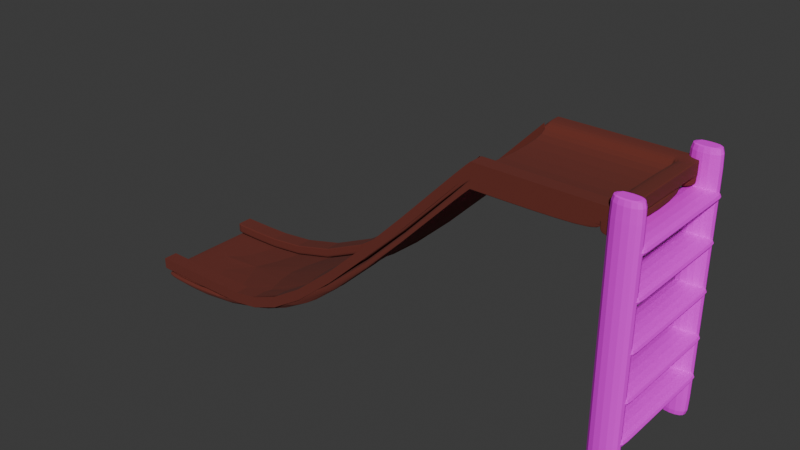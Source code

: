 # Source: Slide.blend  (saved by Blender 4.1.24; exported with 4.5.12 LTS)
import bpy
from mathutils import Matrix  # noqa: F401  (used for matrix-valued properties, if any)

bpy.ops.wm.read_factory_settings(use_empty=True)
scene = bpy.context.scene
scene.name = 'Scene'

# ---- collections
col_collection = bpy.data.collections.new('Collection'); scene.collection.children.link(col_collection)

# ---- images (referenced by path relative to the original .blend; pixels are not part of the script)
import os
ASSET_DIR = os.environ.get("B2B_ASSET_DIR", "")  # directory of the original .blend (textures are referenced by path, not embedded)
HERE = os.path.dirname(os.path.abspath(__file__))  # packed textures are extracted next to this script under _unpacked/

def load_image(name, relpath, width, height, colorspace="sRGB"):
    """Load a texture the original file referenced (path relative to the .blend, or extracted next to this script)."""
    p = next((c for c in (os.path.join(HERE, relpath), os.path.join(ASSET_DIR, relpath)) if relpath and os.path.exists(c)), "")
    if p:
        img = bpy.data.images.load(p, check_existing=True)
        img.name = name
    else:  # same state as the original file: an image datablock whose file is absent (Cycles renders it pink)
        img = bpy.data.images.new(name, width, height)
        img.source = "FILE"
        img.filepath = "//" + (relpath or name)
    img.colorspace_settings.name = colorspace
    return img
img_woodfine0085_2_350_jpg = load_image('WoodFine0085_2_350.jpg', 'WoodFine0085_2_350.jpg', 1024, 1024, 'sRGB')

# ---- materials (node trees are filled in below, after node groups)
mat_material_002 = bpy.data.materials.new('Material.002')
mat_material_002.use_transparent_shadow = False
mat_material_001 = bpy.data.materials.new('Material.001')
mat_material_001.use_transparent_shadow = False

# ---- material node trees
mat_material_002.use_nodes = True; mat_material_002.node_tree.nodes.clear()
_N = mat_material_002.node_tree.nodes; _L = mat_material_002.node_tree.links
n0 = _N.new('ShaderNodeBsdfPrincipled'); n0.name = 'Principled BSDF'; n0.location = (10, 300)
n1 = _N.new('ShaderNodeOutputMaterial'); n1.name = 'Material Output'; n1.location = (300, 300)
n2 = _N.new('ShaderNodeTexImage'); n2.name = 'Image Texture'; n2.location = (-280, 280)
n2.image = img_woodfine0085_2_350_jpg
_L.new(n0.outputs[0], n1.inputs[0])
_L.new(n2.outputs[0], n0.inputs[0])
n1.is_active_output = True
mat_material_001.use_nodes = True; mat_material_001.node_tree.nodes.clear()
_N = mat_material_001.node_tree.nodes; _L = mat_material_001.node_tree.links
n0 = _N.new('ShaderNodeBsdfPrincipled'); n0.name = 'Principled BSDF'; n0.location = (10, 300)
n0.inputs[0].default_value = (0.1435, 0.02437, 0.01509, 1.0)
n0.inputs[2].default_value = 1.0
n1 = _N.new('ShaderNodeOutputMaterial'); n1.name = 'Material Output'; n1.location = (300, 300)
_L.new(n0.outputs[0], n1.inputs[0])
n1.is_active_output = True

# ---- world
world_world = bpy.data.worlds.new('World'); scene.world = world_world
world_world.use_nodes = True; world_world.node_tree.nodes.clear()
_N = world_world.node_tree.nodes; _L = world_world.node_tree.links
n0 = _N.new('ShaderNodeOutputWorld'); n0.name = 'World Output'; n0.location = (300, 300)
n1 = _N.new('ShaderNodeBackground'); n1.name = 'Background'; n1.location = (10, 300)
n1.inputs[0].default_value = (0.05088, 0.05088, 0.05088, 1.0)
_L.new(n1.outputs[0], n0.inputs[0])
n0.is_active_output = True
world_world.color = (0.05088, 0.05088, 0.05088)
world_world.use_sun_shadow = False
world_world.sun_shadow_jitter_overblur = 0.0

# ---- meshes
me_cube_001 = bpy.data.meshes.new('Cube.001')
me_cube_001.from_pydata([(-1.0, -1.0, -1.0), (-1.0, -1.0, 1.0), (-1.0, 1.0, -1.0), (-1.0, 1.0, 1.0), (1.0, -1.0, -1.0), (1.0, -1.0, 1.0), (1.0, 1.0, -1.0), (1.0, 1.0, 1.0), (-1.0, 1.0, -1.0), (-1.0, 1.0, 1.0), (-1.0, -1.0, -1.0), (-1.0, -1.0, 1.0), (1.0, 1.0, 1.0), (1.0, -1.0, -1.0), (1.0, 1.0, -1.0), (1.0, -1.0, 1.0)], [], [(0, 1, 3, 2), (14, 12, 7, 6), (6, 7, 5, 4), (10, 11, 1, 0), (14, 6, 4, 13), (9, 3, 1, 11), (12, 9, 11, 15), (2, 8, 10, 0), (13, 15, 11, 10), (2, 3, 9, 8), (4, 5, 15, 13), (7, 12, 15, 5), (8, 14, 13, 10), (8, 9, 12, 14)])
_uv = me_cube_001.uv_layers.new(name='UVMap')
_uv.uv.foreach_set('vector', [0.375, 0.0, 0.625, 0.0, 0.625, 0.25, 0.375, 0.25, 0.375, 0.5, 0.625, 0.5, 0.625, 0.5, 0.375, 0.5, 0.375, 0.5, 0.625, 0.5, 0.625, 0.75, 0.375, 0.75, 0.375, 1.0, 0.625, 1.0, 0.625, 1.0, 0.375, 1.0, 0.375, 0.5, 0.375, 0.5, 0.375, 0.75, 0.375, 0.75, 0.875, 0.5, 0.875, 0.5, 0.875, 0.75, 0.875, 0.75, 0.625, 0.5, 0.875, 0.5, 0.875, 0.75, 0.625, 0.75, 0.125, 0.5, 0.125, 0.5, 0.125, 0.75, 0.125, 0.75, 0.375, 0.75, 0.625, 0.75, 0.625, 1.0, 0.375, 1.0, 0.375, 0.25, 0.625, 0.25, 0.625, 0.25, 0.375, 0.25, 0.375, 0.75, 0.625, 0.75, 0.625, 0.75, 0.375, 0.75, 0.625, 0.5, 0.625, 0.5, 0.625, 0.75, 0.625, 0.75, 0.125, 0.5, 0.375, 0.5, 0.375, 0.75, 0.125, 0.75, 0.375, 0.25, 0.625, 0.25, 0.625, 0.5, 0.375, 0.5])
me_cube_001.materials.append(mat_material_002)
me_cube_001.update()
me_cube_004 = bpy.data.meshes.new('Cube.004')
me_cube_004.from_pydata([(-1.0, -1.0, -1.0), (-1.0, -1.0, 1.0), (-1.0, 1.0, -1.0), (-1.0, 1.0, 1.0), (1.0, -1.0, -1.0), (1.0, -1.0, 1.0), (1.0, 1.0, -1.0), (1.0, 1.0, 1.0), (-1.0, 1.0, -1.0), (-1.0, 1.0, 1.0), (-1.0, -1.0, -1.0), (-1.0, -1.0, 1.0), (1.0, 1.0, 1.0), (1.0, -1.0, -1.0), (1.0, 1.0, -1.0), (1.0, -1.0, 1.0)], [], [(0, 1, 3, 2), (14, 12, 7, 6), (6, 7, 5, 4), (10, 11, 1, 0), (14, 6, 4, 13), (9, 3, 1, 11), (12, 9, 11, 15), (2, 8, 10, 0), (13, 15, 11, 10), (2, 3, 9, 8), (4, 5, 15, 13), (7, 12, 15, 5), (8, 14, 13, 10), (8, 9, 12, 14)])
_uv = me_cube_004.uv_layers.new(name='UVMap')
_uv.uv.foreach_set('vector', [0.375, 0.0, 0.625, 0.0, 0.625, 0.25, 0.375, 0.25, 0.375, 0.5, 0.625, 0.5, 0.625, 0.5, 0.375, 0.5, 0.375, 0.5, 0.625, 0.5, 0.625, 0.75, 0.375, 0.75, 0.375, 1.0, 0.625, 1.0, 0.625, 1.0, 0.375, 1.0, 0.375, 0.5, 0.375, 0.5, 0.375, 0.75, 0.375, 0.75, 0.875, 0.5, 0.875, 0.5, 0.875, 0.75, 0.875, 0.75, 0.625, 0.5, 0.875, 0.5, 0.875, 0.75, 0.625, 0.75, 0.125, 0.5, 0.125, 0.5, 0.125, 0.75, 0.125, 0.75, 0.375, 0.75, 0.625, 0.75, 0.625, 1.0, 0.375, 1.0, 0.375, 0.25, 0.625, 0.25, 0.625, 0.25, 0.375, 0.25, 0.375, 0.75, 0.625, 0.75, 0.625, 0.75, 0.375, 0.75, 0.625, 0.5, 0.625, 0.5, 0.625, 0.75, 0.625, 0.75, 0.125, 0.5, 0.375, 0.5, 0.375, 0.75, 0.125, 0.75, 0.375, 0.25, 0.625, 0.25, 0.625, 0.5, 0.375, 0.5])
me_cube_004.materials.append(mat_material_002)
me_cube_004.update()
me_cube_005 = bpy.data.meshes.new('Cube.005')
me_cube_005.from_pydata([(-1.0, -1.0, -1.0), (-1.0, -1.0, 1.0), (-1.0, 1.0, -1.0), (-1.0, 1.0, 1.0), (1.0, -1.0, -1.0), (1.0, -1.0, 1.0), (1.0, 1.0, -1.0), (1.0, 1.0, 1.0), (-1.0, -1.0, -1.0), (-1.0, -1.0, 1.0), (1.0, -1.0, -1.0), (1.0, -1.0, 1.0), (-1.0, 1.0, 1.0), (1.0, 1.0, -1.0), (-1.0, 1.0, -1.0), (1.0, 1.0, 1.0)], [], [(14, 12, 3, 2), (2, 3, 7, 6), (10, 11, 5, 4), (4, 5, 1, 0), (8, 10, 4, 0), (11, 9, 1, 5), (15, 12, 9, 11), (14, 13, 10, 8), (13, 15, 11, 10), (0, 1, 9, 8), (6, 7, 15, 13), (2, 6, 13, 14), (7, 3, 12, 15), (8, 9, 12, 14)])
_uv = me_cube_005.uv_layers.new(name='UVMap')
_uv.uv.foreach_set('vector', [0.375, 0.25, 0.625, 0.25, 0.625, 0.25, 0.375, 0.25, 0.375, 0.25, 0.625, 0.25, 0.625, 0.5, 0.375, 0.5, 0.375, 0.75, 0.625, 0.75, 0.625, 0.75, 0.375, 0.75, 0.375, 0.75, 0.625, 0.75, 0.625, 1.0, 0.375, 1.0, 0.125, 0.75, 0.375, 0.75, 0.375, 0.75, 0.125, 0.75, 0.625, 0.75, 0.875, 0.75, 0.875, 0.75, 0.625, 0.75, 0.625, 0.5, 0.875, 0.5, 0.875, 0.75, 0.625, 0.75, 0.125, 0.5, 0.375, 0.5, 0.375, 0.75, 0.125, 0.75, 0.375, 0.5, 0.625, 0.5, 0.625, 0.75, 0.375, 0.75, 0.375, 0.0, 0.625, 0.0, 0.625, 0.0, 0.375, 0.0, 0.375, 0.5, 0.625, 0.5, 0.625, 0.5, 0.375, 0.5, 0.125, 0.5, 0.375, 0.5, 0.375, 0.5, 0.125, 0.5, 0.625, 0.5, 0.875, 0.5, 0.875, 0.5, 0.625, 0.5, 0.375, 0.0, 0.625, 0.0, 0.625, 0.25, 0.375, 0.25])
me_cube_005.materials.append(mat_material_002)
me_cube_005.update()
me_cube_006 = bpy.data.meshes.new('Cube.006')
me_cube_006.from_pydata([(-1.0, -1.0, -1.0), (-1.0, -1.0, 1.0), (-1.0, 1.0, -1.0), (-1.0, 1.0, 1.0), (1.0, -1.0, -1.0), (1.0, -1.0, 1.0), (1.0, 1.0, -1.0), (1.0, 1.0, 1.0), (-1.0, -1.0, -1.0), (-1.0, -1.0, 1.0), (1.0, -1.0, -1.0), (1.0, -1.0, 1.0), (-1.0, 1.0, 1.0), (1.0, 1.0, -1.0), (-1.0, 1.0, -1.0), (1.0, 1.0, 1.0)], [], [(14, 12, 3, 2), (2, 3, 7, 6), (10, 11, 5, 4), (4, 5, 1, 0), (8, 10, 4, 0), (11, 9, 1, 5), (15, 12, 9, 11), (14, 13, 10, 8), (13, 15, 11, 10), (0, 1, 9, 8), (6, 7, 15, 13), (2, 6, 13, 14), (7, 3, 12, 15), (8, 9, 12, 14)])
_uv = me_cube_006.uv_layers.new(name='UVMap')
_uv.uv.foreach_set('vector', [0.375, 0.25, 0.625, 0.25, 0.625, 0.25, 0.375, 0.25, 0.375, 0.25, 0.625, 0.25, 0.625, 0.5, 0.375, 0.5, 0.375, 0.75, 0.625, 0.75, 0.625, 0.75, 0.375, 0.75, 0.375, 0.75, 0.625, 0.75, 0.625, 1.0, 0.375, 1.0, 0.125, 0.75, 0.375, 0.75, 0.375, 0.75, 0.125, 0.75, 0.625, 0.75, 0.875, 0.75, 0.875, 0.75, 0.625, 0.75, 0.625, 0.5, 0.875, 0.5, 0.875, 0.75, 0.625, 0.75, 0.125, 0.5, 0.375, 0.5, 0.375, 0.75, 0.125, 0.75, 0.375, 0.5, 0.625, 0.5, 0.625, 0.75, 0.375, 0.75, 0.375, 0.0, 0.625, 0.0, 0.625, 0.0, 0.375, 0.0, 0.375, 0.5, 0.625, 0.5, 0.625, 0.5, 0.375, 0.5, 0.125, 0.5, 0.375, 0.5, 0.375, 0.5, 0.125, 0.5, 0.625, 0.5, 0.875, 0.5, 0.875, 0.5, 0.625, 0.5, 0.375, 0.0, 0.625, 0.0, 0.625, 0.25, 0.375, 0.25])
me_cube_006.materials.append(mat_material_002)
me_cube_006.update()
me_cube_007 = bpy.data.meshes.new('Cube.007')
me_cube_007.from_pydata([(-1.0, -1.0, -1.0), (-1.0, -1.0, 1.0), (-1.0, 1.0, -1.0), (-1.0, 1.0, 1.0), (1.0, -1.0, -1.0), (1.0, -1.0, 1.0), (1.0, 1.0, -1.0), (1.0, 1.0, 1.0), (-1.0, 1.0, -1.0), (-1.0, 1.0, 1.0), (1.0, 1.0, -1.0), (1.0, 1.0, 1.0), (-1.0, -1.0, -1.0), (1.0, -1.0, 1.0), (-1.0, -1.0, 1.0), (1.0, -1.0, -1.0)], [], [(8, 9, 3, 2), (2, 3, 7, 6), (15, 13, 5, 4), (4, 5, 1, 0), (12, 15, 4, 0), (13, 14, 1, 5), (7, 3, 9, 11), (2, 6, 10, 8), (6, 7, 11, 10), (12, 14, 9, 8), (0, 1, 14, 12), (11, 9, 14, 13), (8, 10, 15, 12), (10, 11, 13, 15)])
_uv = me_cube_007.uv_layers.new(name='UVMap')
_uv.uv.foreach_set('vector', [0.375, 0.25, 0.625, 0.25, 0.625, 0.25, 0.375, 0.25, 0.375, 0.25, 0.625, 0.25, 0.625, 0.5, 0.375, 0.5, 0.375, 0.75, 0.625, 0.75, 0.625, 0.75, 0.375, 0.75, 0.375, 0.75, 0.625, 0.75, 0.625, 1.0, 0.375, 1.0, 0.125, 0.75, 0.375, 0.75, 0.375, 0.75, 0.125, 0.75, 0.625, 0.75, 0.875, 0.75, 0.875, 0.75, 0.625, 0.75, 0.625, 0.5, 0.875, 0.5, 0.875, 0.5, 0.625, 0.5, 0.125, 0.5, 0.375, 0.5, 0.375, 0.5, 0.125, 0.5, 0.375, 0.5, 0.625, 0.5, 0.625, 0.5, 0.375, 0.5, 0.375, 0.0, 0.625, 0.0, 0.625, 0.25, 0.375, 0.25, 0.375, 0.0, 0.625, 0.0, 0.625, 0.0, 0.375, 0.0, 0.625, 0.5, 0.875, 0.5, 0.875, 0.75, 0.625, 0.75, 0.125, 0.5, 0.375, 0.5, 0.375, 0.75, 0.125, 0.75, 0.375, 0.5, 0.625, 0.5, 0.625, 0.75, 0.375, 0.75])
me_cube_007.materials.append(mat_material_002)
me_cube_007.update()
me_cube_008 = bpy.data.meshes.new('Cube.008')
me_cube_008.from_pydata([(-1.0, -1.0, -1.0), (-1.0, -1.0, 1.0), (-1.0, 1.0, -1.0), (-1.0, 1.0, 1.0), (1.0, -1.0, -1.0), (1.0, -1.0, 1.0), (1.0, 1.0, -1.0), (1.0, 1.0, 1.0), (-1.0, -1.0, -1.0), (-1.0, -1.0, 1.0), (1.0, -1.0, -1.0), (1.0, -1.0, 1.0), (-1.0, 1.0, 1.0), (1.0, 1.0, -1.0), (-1.0, 1.0, -1.0), (1.0, 1.0, 1.0)], [], [(14, 12, 3, 2), (2, 3, 7, 6), (10, 11, 5, 4), (4, 5, 1, 0), (8, 10, 4, 0), (11, 9, 1, 5), (15, 12, 9, 11), (14, 13, 10, 8), (13, 15, 11, 10), (0, 1, 9, 8), (6, 7, 15, 13), (2, 6, 13, 14), (7, 3, 12, 15), (8, 9, 12, 14)])
_uv = me_cube_008.uv_layers.new(name='UVMap')
_uv.uv.foreach_set('vector', [0.375, 0.25, 0.625, 0.25, 0.625, 0.25, 0.375, 0.25, 0.375, 0.25, 0.625, 0.25, 0.625, 0.5, 0.375, 0.5, 0.375, 0.75, 0.625, 0.75, 0.625, 0.75, 0.375, 0.75, 0.375, 0.75, 0.625, 0.75, 0.625, 1.0, 0.375, 1.0, 0.125, 0.75, 0.375, 0.75, 0.375, 0.75, 0.125, 0.75, 0.625, 0.75, 0.875, 0.75, 0.875, 0.75, 0.625, 0.75, 0.625, 0.5, 0.875, 0.5, 0.875, 0.75, 0.625, 0.75, 0.125, 0.5, 0.375, 0.5, 0.375, 0.75, 0.125, 0.75, 0.375, 0.5, 0.625, 0.5, 0.625, 0.75, 0.375, 0.75, 0.375, 0.0, 0.625, 0.0, 0.625, 0.0, 0.375, 0.0, 0.375, 0.5, 0.625, 0.5, 0.625, 0.5, 0.375, 0.5, 0.125, 0.5, 0.375, 0.5, 0.375, 0.5, 0.125, 0.5, 0.625, 0.5, 0.875, 0.5, 0.875, 0.5, 0.625, 0.5, 0.375, 0.0, 0.625, 0.0, 0.625, 0.25, 0.375, 0.25])
me_cube_008.materials.append(mat_material_002)
me_cube_008.update()
me_cube_009 = bpy.data.meshes.new('Cube.009')
me_cube_009.from_pydata([(-1.0, -1.0, -1.0), (-1.0, -1.0, 1.0), (-1.0, 1.0, -1.0), (-1.0, 1.0, 1.0), (1.0, -1.0, -1.0), (1.0, -1.0, 1.0), (1.0, 1.0, -1.0), (1.0, 1.0, 1.0), (-1.0, -1.0, -1.0), (-1.0, -1.0, 1.0), (1.0, -1.0, -1.0), (1.0, -1.0, 1.0), (-1.0, 1.0, 1.0), (1.0, 1.0, -1.0), (-1.0, 1.0, -1.0), (1.0, 1.0, 1.0), (-1.0, 0.0, -1.0), (1.0, 0.0, 1.0), (-1.0, 0.0, 1.0), (1.0, 0.0, -1.0)], [], [(14, 12, 3, 2), (2, 3, 7, 6), (10, 11, 5, 4), (4, 5, 1, 0), (8, 10, 4, 0), (11, 9, 1, 5), (17, 18, 9, 11), (16, 19, 10, 8), (19, 17, 11, 10), (0, 1, 9, 8), (6, 7, 15, 13), (2, 6, 13, 14), (7, 3, 12, 15), (16, 18, 12, 14), (8, 9, 18, 16), (13, 15, 17, 19), (14, 13, 19, 16), (15, 12, 18, 17)])
_uv = me_cube_009.uv_layers.new(name='UVMap')
_uv.uv.foreach_set('vector', [0.375, 0.25, 0.625, 0.25, 0.625, 0.25, 0.375, 0.25, 0.375, 0.25, 0.625, 0.25, 0.625, 0.5, 0.375, 0.5, 0.375, 0.75, 0.625, 0.75, 0.625, 0.75, 0.375, 0.75, 0.375, 0.75, 0.625, 0.75, 0.625, 1.0, 0.375, 1.0, 0.125, 0.75, 0.375, 0.75, 0.375, 0.75, 0.125, 0.75, 0.625, 0.75, 0.875, 0.75, 0.875, 0.75, 0.625, 0.75, 0.625, 0.625, 0.875, 0.625, 0.875, 0.75, 0.625, 0.75, 0.125, 0.625, 0.375, 0.625, 0.375, 0.75, 0.125, 0.75, 0.375, 0.625, 0.625, 0.625, 0.625, 0.75, 0.375, 0.75, 0.375, 0.0, 0.625, 0.0, 0.625, 0.0, 0.375, 0.0, 0.375, 0.5, 0.625, 0.5, 0.625, 0.5, 0.375, 0.5, 0.125, 0.5, 0.375, 0.5, 0.375, 0.5, 0.125, 0.5, 0.625, 0.5, 0.875, 0.5, 0.875, 0.5, 0.625, 0.5, 0.375, 0.125, 0.625, 0.125, 0.625, 0.25, 0.375, 0.25, 0.375, 0.0, 0.625, 0.0, 0.625, 0.125, 0.375, 0.125, 0.375, 0.5, 0.625, 0.5, 0.625, 0.625, 0.375, 0.625, 0.125, 0.5, 0.375, 0.5, 0.375, 0.625, 0.125, 0.625, 0.625, 0.5, 0.875, 0.5, 0.875, 0.625, 0.625, 0.625])
me_cube_009.materials.append(mat_material_002)
me_cube_009.update()
me_cube_010 = bpy.data.meshes.new('Cube.010')
me_cube_010.from_pydata([(-1.0, -1.0, -1.0), (-1.0, -1.0, 1.0), (-1.0, 1.0, -1.0), (-1.0, 1.0, 1.0), (1.0, -1.0, -1.0), (1.0, -1.0, 1.0), (1.0, 1.0, -1.0), (1.0, 1.0, 1.0), (-1.0, 0.7081, -1.0), (-1.0, 0.7081, 1.0), (1.0, 0.7081, -1.0), (1.0, 0.7081, 1.0), (-1.0, -1.0, 0.7392), (-0.9286, 1.002, 0.7305), (1.0, 1.0, 0.7392), (1.0, -1.0, 0.7392), (1.0, 0.7081, 0.7392), (-1.0, 0.7081, 0.7392), (-1.0, -0.7588, -1.0), (1.0, -0.7588, 1.0), (-1.0, -0.7588, 1.0), (1.0, -0.7588, -1.0), (-1.0, -0.7588, 0.7392), (1.0, -0.7588, 0.7392), (-0.1176, 1.0, -1.0), (-0.1176, 1.0, 1.0), (-0.1176, -1.0, -1.0), (-0.1176, -1.0, 1.0), (-0.1176, 0.7081, 1.0), (-0.1176, 0.7081, -1.0), (-0.1176, -1.0, 0.7392), (-0.1176, 1.0, 0.7392), (-0.1176, -0.7588, 1.0), (-0.1176, -0.7588, -1.0), (-1.634, -0.7588, -1.0), (-1.634, -1.0, -1.0), (-1.562, 1.002, 0.7305), (-1.634, 1.0, -1.0), (-1.634, 0.7081, -1.0), (-1.634, 0.7081, 0.7392), (-1.634, -1.0, 0.7392), (-1.634, -0.7588, 0.7392), (-1.619, 0.7119, 0.9965), (-1.619, 1.004, 0.9965), (-1.547, 1.006, 0.727), (-1.619, 0.7119, 0.7357), (-1.631, -1.0, 0.7392), (-1.631, -1.0, 1.0), (-1.631, -0.7588, 1.0), (-1.631, -0.7588, 0.7392), (-1.0, -0.7588, 1.006), (-1.0, 0.7081, 1.006), (-1.634, -0.7588, 1.006), (-1.634, 0.7081, 1.006), (-0.9286, 1.002, 0.7305), (1.0, 1.0, 0.7392), (1.0, -1.0, 0.7392), (1.0, 0.7081, 0.7392), (-1.0, 0.7081, 0.7392), (-1.0, -1.0, 0.7392), (1.0, -0.7588, 0.7392), (-1.0, -0.7588, 0.7392), (-0.1176, 1.0, 0.7392), (-0.1176, -1.0, 0.7392), (-1.562, 1.002, 0.7305), (-1.634, 0.7081, 0.7392), (-1.634, -1.0, 0.7392), (-1.634, -0.7588, 0.7392), (-0.9986, 1.0, -0.9653), (1.0, 1.0, -0.9651), (1.0, -1.0, -0.9651), (1.0, 0.7081, -0.9651), (-1.0, 0.7081, -0.9651), (1.0, -0.7588, -0.9651), (-1.0, -0.7588, -0.9651), (-0.1176, 1.0, -0.9651), (-0.1176, -1.0, -0.9651), (-1.632, 1.0, -0.9653), (-38.46, -0.9949, -4.207), (-38.46, -0.7537, -4.207), (-1.0, -1.0, -0.9651), (-1.634, -1.0, -0.9651), (-1.0, 0.6854, 1.0), (1.0, 0.6854, 1.0), (1.0, 0.6854, 0.7392), (-0.1176, 0.6854, 1.0), (1.0, -0.7333, 1.0), (1.0, -0.7333, 0.7392), (-0.1176, -0.7333, 1.0), (-1.0, -0.7333, 1.0), (-1.0, -1.0, 0.7392), (-1.634, -1.0, 0.7392), (-0.9286, 1.002, 0.7305), (1.0, 1.0, 0.7392), (1.0, -1.0, 0.7392), (1.0, 0.7081, 0.7392), (-1.0, 0.7081, 0.7392), (1.0, -0.7588, 0.7392), (-1.0, -0.7588, 0.7392), (-0.1176, 1.0, 0.7392), (-0.1176, -1.0, 0.7392), (-1.562, 1.002, 0.7305), (-1.634, 0.7081, 0.7392), (-1.634, -0.7588, 0.7392), (-1.0, 1.0, -1.0), (-1.0, -1.0, 1.0), (-1.0, 0.7081, -1.0), (-1.0, -1.0, 0.7392), (-1.0, -0.7588, -1.0), (-1.0, 1.0, 1.0), (-1.0, -1.0, -1.0), (-1.0, 0.7081, 1.0), (-0.9286, 1.002, 0.7305), (-1.0, -0.7588, 1.0), (-0.9286, 1.002, 0.7305), (-1.0, -1.0, 0.7392), (-1.0, -1.0, -0.9651), (-0.9986, 1.0, -0.9653), (-1.0, 0.6854, 1.0), (-1.0, -0.7333, 1.0), (-1.0, -1.0, 0.7392), (-0.9286, 1.002, 0.7305), (-1.562, 1.002, 0.7305), (-1.634, 0.7081, 0.7392), (-1.634, -1.0, 0.7392), (-1.634, -1.0, -1.0), (-1.634, -0.7588, 0.7392), (-1.634, 1.0, -1.0), (-1.634, 0.7081, -1.0), (-1.634, -0.7588, -1.0), (-1.634, 0.7081, 1.006), (-1.634, -0.7588, 1.006), (-1.562, 1.002, 0.7305), (-1.634, -1.0, 0.7392), (-1.634, -1.0, -0.9651), (-1.632, 1.0, -0.9653), (-1.562, 1.002, 0.7305), (-1.634, -1.0, 0.7392), (-2.919, -0.7584, -1.0), (-2.919, -0.9997, -1.0), (-2.917, 1.0, -0.9654), (-2.919, 1.0, -1.0), (-2.919, 0.7085, -1.0), (-2.919, 0.7085, -0.9652), (-2.919, -0.7584, 0.739), (-2.919, 0.7085, 0.739), (-2.919, -0.7584, -0.9652), (-2.904, 0.7122, 0.9964), (-2.904, 1.004, 0.9964), (-2.832, 1.006, 0.7269), (-2.904, 0.7122, 0.7356), (-2.915, -0.9997, 0.739), (-2.915, -0.9997, 0.9999), (-2.915, -0.7584, 0.9999), (-2.915, -0.7584, 0.739), (-2.919, -0.7584, 1.006), (-2.919, 0.7085, 1.006), (-2.847, 1.002, 0.7303), (-2.919, 0.7085, 0.739), (-2.919, -0.7584, 0.739), (-2.919, -0.9997, -0.9652), (-2.919, -0.9997, 0.739), (-36.46, 0.7132, -4.207), (-36.46, 1.005, -4.207), (-37.58, -0.9949, -4.207), (-36.46, -0.9949, -4.207), (-38.46, 1.005, -4.207), (-38.46, 0.7132, -4.207), (-36.46, -0.7537, -4.207), (-37.58, 1.005, -4.207), (-38.46, -0.9949, -4.207), (-37.58, 0.7132, -4.207), (-37.58, -0.7537, -4.207), (-39.09, -0.7537, -4.207), (-39.09, -0.9949, -4.207), (-39.09, 1.005, -4.207), (-39.09, 0.7132, -4.207), (-40.38, 1.005, -4.207), (-39.09, -0.9949, -4.207), (-40.38, 0.7135, -4.207), (-40.38, -0.7534, -4.207), (-40.38, -0.9946, -4.207), (-38.46, 1.005, -4.207), (-38.46, 0.7132, -4.207), (-38.46, -0.7537, -4.207), (-39.09, 1.005, -4.207), (-39.09, 0.7132, -4.207), (-39.09, -0.7537, -4.207), (-38.45, -0.7537, -6.875), (-38.45, -0.9949, -6.875), (-36.45, 0.7132, -6.875), (-36.45, 1.005, -6.875), (-37.57, -0.9949, -6.875), (-36.45, -0.9949, -6.875), (-38.45, 1.005, -6.875), (-38.45, 0.7132, -6.875), (-36.45, -0.7537, -6.875), (-37.57, 1.005, -6.875), (-38.45, -0.9949, -6.875), (-37.57, 0.7132, -6.875), (-37.57, -0.7537, -6.875), (-39.09, -0.7537, -6.875), (-39.09, -0.9949, -6.875), (-39.09, 1.005, -6.875), (-39.09, 0.7132, -6.875), (-40.37, 1.005, -6.875), (-39.09, -0.9949, -6.875), (-40.37, 0.7135, -6.875), (-40.37, -0.7534, -6.875), (-40.37, -0.9946, -6.875), (-38.45, 1.005, -6.875), (-38.45, 0.7132, -6.875), (-38.45, -0.7537, -6.875), (-39.09, 1.005, -6.875), (-39.09, 0.7132, -6.875), (-39.09, -0.7537, -6.875), (-37.57, -0.9949, -5.541), (-36.46, -0.9949, -5.541), (-36.46, -0.7537, -5.541), (-38.46, -0.9949, -5.541), (-37.57, -0.7537, -5.541), (-38.46, -0.7537, -5.541), (-38.45, -0.8743, -6.875), (-38.45, 0.8591, -6.875), (-38.45, -0.02025, -6.875), (-39.09, -0.8743, -6.875), (-39.09, 0.8591, -6.875), (-39.09, -0.02025, -6.875), (-39.73, 1.005, -6.875), (-38.77, -0.9949, -6.875), (-39.73, 0.7134, -6.875), (-39.73, -0.7535, -6.875), (-39.73, -0.9948, -6.875), (-38.77, 1.005, -6.875), (-38.77, 0.7132, -6.875), (-38.77, -0.7537, -6.875), (-39.09, -0.02025, -6.875), (-39.09, -0.8743, -6.875), (-39.09, 0.8591, -6.875), (-40.37, -0.874, -6.875), (-40.37, 0.8595, -6.875), (-40.37, -0.01991, -6.875), (-39.73, -0.02008, -6.875), (-38.77, 0.8591, -6.875), (-38.77, -0.8743, -6.875), (-39.73, -0.8742, -6.875), (-39.73, 0.8593, -6.875), (-38.77, -0.02025, -6.875), (-0.9986, 1.0, -0.9653), (1.0, 1.0, -0.9651), (1.0, -1.0, -0.9651), (1.0, 0.7081, -0.9651), (-1.0, 0.7081, -0.9651), (1.0, -0.7588, -0.9651), (-1.0, -0.7588, -0.9651), (-0.1176, 1.0, -0.9651), (-0.1176, -1.0, -0.9651), (-1.632, 1.0, -0.9653), (-1.0, -1.0, -0.9651), (-1.634, -1.0, -0.9651), (-0.9986, 1.0, -0.9653), (-1.0, -1.0, -0.9651), (-1.634, -1.0, -0.9651), (-1.632, 1.0, -0.9653), (-2.917, 1.0, -0.9654), (-2.919, 0.7085, -0.9652), (-2.919, -0.7584, -0.9652), (-2.919, -0.9997, -0.9652), (-1.0, -1.0, -0.9651), (-1.634, -1.0, -0.9651), (-1.632, 1.0, -0.9653), (-2.919, -0.9997, -0.9652), (-0.9986, 1.0, -0.9653), (1.0, 1.0, -0.9651), (1.0, -1.0, -0.9651), (1.0, 0.7081, -0.9651), (-1.0, 0.7081, -0.9651), (1.0, -0.7588, -0.9651), (-1.0, -0.7588, -0.9651), (-0.1176, 1.0, -0.9651), (-0.1176, -1.0, -0.9651), (-1.632, 1.0, -0.9653), (-0.9986, 1.0, -0.9653), (-1.0, -1.0, -0.9651), (-1.634, -1.0, -0.9651), (-2.917, 1.0, -0.9654), (-2.919, 0.7085, -0.9652), (-2.919, -0.7584, -0.9652), (-1.0, -1.0, -1.0), (1.0, -1.0, 1.0), (1.0, -1.0, 0.7392), (-1.0, -1.0, 1.0), (1.0, -1.0, -1.0), (-1.0, -1.0, 0.7392), (-0.1176, -1.0, 1.0), (-1.634, -1.0, 0.7392), (-1.631, -1.0, 1.0), (-1.631, -1.0, 0.7392), (-1.634, -1.0, 0.7392), (1.0, -1.0, 0.7392), (1.0, -1.0, -0.9651), (1.0, -1.0, 0.7392), (-1.634, -1.0, 0.7392), (-1.0, -1.0, -1.0), (-1.0, -1.0, 1.0), (-1.634, -1.0, 0.7392), (-2.919, -0.9997, -1.0), (-2.915, -0.9997, 0.9999), (-2.915, -0.9997, 0.739), (-2.919, -0.9997, -0.9652), (-2.919, -0.9997, 0.739), (-38.46, -0.9949, -4.207), (-36.46, -0.9949, -4.207), (-38.46, -0.9949, -4.207), (-40.38, -0.9946, -4.207), (-36.45, -0.9949, -6.875), (-37.57, -0.9949, -6.875), (-38.45, -0.9949, -6.875), (-38.46, -0.9949, -5.541), (-36.46, -0.9949, -5.541), (-2.919, -0.9997, -0.9652), (1.0, -1.0, -0.9651), (-2.919, -0.9997, -0.9652), (1.0, -1.0, -0.9651), (-1.0, -0.7588, 1.0), (1.0, -0.7588, -1.0), (-1.0, -0.7588, 0.7392), (-1.634, -0.7588, 0.7392), (-1.631, -0.7588, 1.0), (-1.631, -0.7588, 0.7392), (-1.634, -0.7588, 0.7392), (-1.634, -0.7588, 0.7392), (-2.915, -0.7584, 0.9999), (-2.915, -0.7584, 0.739), (-2.919, -0.7584, -0.9652), (-2.919, -0.7584, 0.739), (-36.46, -0.7537, -4.207), (-36.45, -0.7537, -6.875), (-36.46, -0.7537, -5.541), (-2.919, -0.7584, -0.9652), (-2.919, -0.7584, -0.9652), (-1.0, -0.7588, -1.0), (1.0, -0.7588, 1.0), (1.0, -0.7588, 0.7392), (-0.1176, -0.7588, 1.0), (1.0, -0.7588, 0.7392), (1.0, -0.7588, -0.9651), (1.0, -0.7588, 0.7392), (-1.0, -0.7588, -1.0), (-1.0, -0.7588, 1.0), (-1.634, -0.7588, 0.7392), (-2.919, -0.7584, -1.0), (-38.46, -0.7537, -4.207), (-38.46, -0.7537, -4.207), (-40.38, -0.7534, -4.207), (-37.57, -0.7537, -6.875), (-38.45, -0.7537, -6.875), (-38.46, -0.7537, -5.541), (1.0, -0.7588, -0.9651), (1.0, -0.7588, -0.9651), (1.0, 1.0, 1.0), (1.0, -1.0, -1.0), (1.0, 0.7081, 1.0), (1.0, 1.0, 0.7392), (1.0, -0.7588, 1.0), (1.0, 1.0, -1.0), (1.0, -1.0, 1.0), (1.0, 0.7081, -1.0), (1.0, -1.0, 0.7392), (1.0, -0.7588, -1.0), (1.0, -1.0, 0.7392), (1.0, 1.0, 0.7392), (1.0, 1.0, -0.9651), (1.0, -1.0, -0.9651), (1.0, 0.6854, 1.0), (1.0, -0.7333, 1.0), (1.0, 1.0, 0.7392), (1.0, -1.0, 0.7392), (-36.46, -0.9949, -4.207), (-36.46, 1.005, -4.207), (-36.46, 0.7132, -4.207), (-36.46, -0.7537, -4.207), (-36.45, -0.9949, -6.875), (-36.45, 1.005, -6.875), (-36.45, 0.7132, -6.875), (-36.45, -0.7537, -6.875), (-36.46, -0.7537, -5.541), (-36.46, -0.9949, -5.541), (1.0, -1.0, -0.9651), (1.0, 1.0, -0.9651), (1.0, -1.0, -0.9651), (1.0, 1.0, -0.9651), (-36.45, -0.9949, -6.875), (1.0, -1.0, 1.0), (1.0, -0.7588, 1.0), (-36.45, -0.7537, -6.875), (-39.09, -0.9949, -5.541), (-37.57, -0.9949, -6.875), (-38.45, -0.9949, -6.875), (-37.57, -0.7537, -6.875), (-36.45, -0.9949, -6.875), (-36.45, -0.7537, -6.875), (-38.45, -0.7537, -6.875), (-38.45, -0.9949, -6.875), (-36.45, -0.9949, -6.875), (-36.45, -0.7537, -6.875), (-38.45, -0.7537, -6.875), (-36.45, -0.7537, -6.875), (-36.45, -0.9949, -6.875), (-1.0, 1.0, 1.0), (1.0, 1.0, -1.0), (-1.0, 1.0, -1.0), (1.0, 1.0, 1.0), (1.0, 1.0, 0.7392), (-0.9286, 1.002, 0.7305), (-0.1176, 1.0, 1.0), (-1.562, 1.002, 0.7305), (-1.619, 1.004, 0.9965), (-1.547, 1.006, 0.727), (-1.562, 1.002, 0.7305), (1.0, 1.0, 0.7392), (1.0, 1.0, -0.9651), (1.0, 1.0, 0.7392), (-1.562, 1.002, 0.7305), (-1.0, 1.0, -1.0), (-1.0, 1.0, 1.0), (-1.562, 1.002, 0.7305), (-2.919, 1.0, -1.0), (-2.904, 1.004, 0.9964), (-2.832, 1.006, 0.7269), (-2.917, 1.0, -0.9654), (-2.847, 1.002, 0.7303), (-36.46, 1.005, -4.207), (-38.46, 1.005, -4.207), (-38.46, 1.005, -4.207), (-40.38, 1.005, -4.207), (-36.45, 1.005, -6.875), (-37.57, 1.005, -6.875), (-38.45, 1.005, -6.875), (-2.917, 1.0, -0.9654), (1.0, 1.0, -0.9651), (-2.917, 1.0, -0.9654), (1.0, 1.0, -0.9651), (-36.45, 1.005, -6.875), (1.0, 1.0, 1.0), (-36.45, 0.7132, -6.875), (-36.45, 1.005, -6.875), (-37.57, 1.005, -6.875), (-38.45, 1.005, -6.875), (-38.45, 0.7132, -6.875), (-37.57, 0.7132, -6.875), (-36.45, 0.7132, -6.875), (-36.45, 1.005, -6.875), (-38.45, 1.005, -6.875), (-36.45, 1.005, -6.875)], [], [(409, 3, 43, 417), (363, 360, 7, 14), (290, 289, 5, 15), (107, 105, 1, 12), (427, 141, 177, 435), (304, 291, 1, 105), (425, 409, 9, 111), (424, 104, 182, 434), (413, 412, 11, 16), (22, 20, 89, 82, 9, 17), (350, 126, 41, 327), (420, 413, 16, 57), (115, 107, 12, 59), (299, 290, 15, 56), (371, 363, 14, 55), (133, 124, 40, 66), (17, 9, 11, 16), (426, 122, 36, 416), (20, 22, 49, 48), (119, 89, 20, 113), (72, 8, 10, 71), (87, 86, 19, 23), (67, 41, 39, 65), (375, 88, 32, 364), (114, 112, 31, 62), (370, 368, 30, 63), (410, 10, 162, 432), (444, 415, 28, 362), (393, 294, 27, 366), (38, 34, 173, 176), (368, 366, 27, 30), (112, 109, 25, 31), (16, 84, 87, 23, 22, 17), (61, 22, 23, 60), (419, 416, 36, 64), (330, 327, 41, 67), (135, 127, 37, 77), (127, 128, 38, 37), (22, 17, 51, 50), (129, 125, 35, 34), (61, 58, 17, 22), (53, 39, 145, 156), (414, 17, 45, 418), (17, 9, 42, 45), (3, 13, 44, 43), (46, 47, 152, 151), (293, 12, 46, 297), (12, 1, 47, 46), (324, 20, 48, 328), (131, 130, 53, 52), (126, 22, 50, 131), (123, 39, 53, 130), (423, 101, 157, 431), (348, 108, 184, 353), (98, 96, 58, 61), (122, 132, 64, 36), (331, 330, 67, 103), (423, 419, 64, 101), (98, 61, 60, 97), (377, 370, 63, 100), (121, 114, 62, 99), (103, 67, 65, 102), (17, 58, 57, 16), (137, 133, 66, 91), (376, 371, 55, 93), (301, 299, 56, 94), (120, 115, 59, 90), (422, 420, 57, 95), (410, 421, 71, 10), (110, 116, 80, 0), (292, 300, 70, 4), (365, 372, 69, 6), (125, 134, 81, 35), (417, 43, 148, 428), (104, 117, 75, 24), (361, 373, 76, 26), (18, 74, 73, 21), (41, 52, 155, 144), (104, 24, 169, 182), (18, 8, 72, 74), (263, 135, 77, 257), (252, 72, 71, 251), (362, 28, 85, 374), (16, 11, 83, 84), (111, 9, 82, 118), (374, 85, 88, 375), (84, 83, 86, 87), (118, 82, 89, 119), (58, 96, 95, 57), (132, 136, 101, 64), (442, 422, 95, 275), (283, 120, 90, 268), (323, 301, 94, 274), (391, 376, 93, 273), (284, 137, 91, 269), (269, 91, 161, 271), (282, 121, 99, 279), (390, 377, 100, 280), (278, 98, 97, 277), (351, 138, 180, 354), (35, 81, 160, 139), (278, 276, 96, 98), (272, 92, 121, 282), (280, 100, 120, 283), (85, 118, 119, 88), (28, 111, 118, 85), (2, 68, 117, 104), (26, 76, 116, 110), (100, 63, 115, 120), (92, 54, 114, 121), (13, 3, 109, 112), (288, 303, 110, 0), (411, 424, 106, 8), (54, 13, 112, 114), (88, 119, 113, 32), (63, 30, 107, 115), (415, 425, 111, 28), (294, 304, 105, 27), (30, 27, 105, 107), (268, 90, 137, 284), (54, 92, 136, 132), (248, 68, 135, 263), (0, 80, 134, 125), (90, 59, 133, 137), (13, 54, 132, 122), (34, 38, 128, 129), (17, 123, 130, 51), (41, 126, 131, 52), (50, 51, 130, 131), (26, 110, 170, 164), (127, 2, 166, 185), (68, 2, 127, 135), (414, 13, 122, 426), (59, 12, 124, 133), (326, 22, 126, 350), (429, 428, 148, 149), (333, 332, 153, 154), (145, 144, 155, 156), (138, 146, 143, 142), (427, 430, 140, 141), (351, 334, 146, 138), (287, 159, 158, 286), (441, 431, 157, 285), (340, 335, 159, 287), (43, 44, 149, 148), (331, 103, 159, 335), (328, 48, 153, 332), (257, 77, 140, 264), (39, 41, 144, 145), (45, 42, 147, 150), (52, 53, 156, 155), (297, 46, 151, 308), (418, 45, 150, 429), (48, 49, 154, 153), (8, 18, 79, 167), (103, 102, 158, 159), (77, 37, 141, 140), (78, 178, 206, 229, 189), (178, 187, 215, 237, 206), (408, 397, 192, 382), (177, 175, 203, 228, 205), (187, 186, 214, 236, 215), (454, 445, 190, 436), (176, 173, 201, 227, 204), (79, 352, 311, 78, 189, 222, 188), (175, 176, 204, 226, 203), (185, 166, 194, 233, 213), (29, 106, 183, 171), (292, 4, 165, 312), (367, 29, 171, 380), (141, 37, 175, 177), (129, 128, 186, 187), (108, 33, 172, 184), (361, 26, 164, 378), (138, 142, 179, 180), (411, 8, 167, 433), (35, 139, 181, 174), (369, 21, 168, 381), (0, 125, 178, 78), (288, 0, 78, 311), (125, 129, 187, 178), (34, 35, 174, 173), (128, 127, 185, 186), (37, 38, 176, 175), (365, 6, 163, 379), (392, 315, 193, 382), (443, 436, 190, 384), (438, 437, 199, 211), (317, 316, 192, 198), (247, 234, 195, 224), (246, 230, 207, 240), (245, 232, 209, 239), (244, 229, 206, 237), (243, 234, 214, 238), (242, 231, 208, 241), (166, 433, 167, 195, 223, 194), (186, 185, 213, 238, 214), (167, 79, 188, 224, 195), (181, 314, 354, 180, 208, 239, 209), (404, 400, 193, 315), (179, 435, 177, 205, 240, 207), (174, 181, 209, 232, 202, 396), (452, 446, 191, 383), (180, 179, 207, 241, 208), (448, 447, 197, 210), (397, 398, 198, 192), (450, 449, 211, 199), (451, 450, 199, 384), (402, 399, 200, 212), (407, 401, 196, 385), (406, 402, 212, 356), (173, 174, 396, 202, 225, 201), (453, 448, 210, 438), (353, 184, 221, 357), (381, 168, 218, 386), (184, 172, 220, 221), (164, 170, 219, 216), (312, 165, 217, 319), (378, 164, 216, 387), (230, 242, 241, 207), (204, 227, 242, 230), (227, 201, 231, 242), (233, 243, 238, 213), (194, 223, 243, 233), (223, 195, 234, 243), (235, 244, 237, 215), (188, 222, 244, 235), (222, 189, 229, 244), (231, 245, 239, 208), (201, 225, 245, 231), (225, 202, 232, 245), (228, 246, 240, 205), (203, 226, 246, 228), (226, 204, 230, 246), (235, 247, 224, 188), (215, 236, 247, 235), (236, 214, 234, 247), (281, 257, 264, 285), (334, 339, 266, 146), (430, 439, 264, 140), (146, 266, 265, 143), (272, 248, 263, 270), (80, 258, 262, 134), (76, 256, 261, 116), (68, 248, 260, 117), (74, 72, 252, 254), (74, 254, 253, 73), (373, 388, 256, 76), (117, 260, 255, 75), (81, 259, 267, 160), (134, 262, 259, 81), (372, 389, 249, 69), (300, 321, 250, 70), (116, 261, 258, 80), (421, 440, 251, 71), (276, 252, 251, 275), (270, 263, 257, 281), (136, 270, 281, 101), (96, 276, 275, 95), (92, 272, 270, 136), (101, 281, 285, 157), (339, 340, 287, 266), (439, 441, 285, 264), (266, 287, 286, 265), (258, 268, 284, 262), (256, 280, 283, 261), (248, 272, 282, 260), (254, 252, 276, 278), (254, 278, 277, 253), (388, 390, 280, 256), (260, 282, 279, 255), (259, 269, 271, 267), (262, 284, 269, 259), (389, 391, 273, 249), (321, 323, 274, 250), (261, 283, 268, 258), (440, 442, 275, 251), (358, 359, 323, 321), (267, 271, 322, 320), (346, 358, 321, 300), (160, 267, 320, 309), (336, 312, 319, 338), (170, 313, 318, 219), (398, 403, 317, 198), (405, 404, 315, 337), (356, 355, 316, 317), (395, 337, 315, 392), (341, 288, 311, 352), (325, 292, 312, 336), (329, 297, 308, 333), (47, 296, 307, 152), (91, 302, 310, 161), (271, 161, 310, 322), (139, 160, 309, 306), (151, 152, 307, 308), (12, 293, 305, 124), (344, 349, 304, 294), (341, 348, 303, 288), (139, 306, 314, 181), (359, 347, 301, 323), (325, 346, 300, 292), (347, 345, 299, 301), (91, 66, 298, 302), (110, 303, 313, 170), (1, 291, 296, 47), (326, 293, 297, 329), (66, 40, 295, 298), (394, 344, 294, 393), (345, 343, 290, 299), (124, 305, 295, 40), (349, 324, 291, 304), (343, 342, 289, 290), (23, 19, 342, 343), (113, 20, 324, 349), (60, 23, 343, 345), (364, 32, 344, 394), (22, 326, 329, 49), (97, 60, 345, 347), (21, 73, 346, 325), (277, 97, 347, 359), (18, 108, 348, 341), (32, 113, 349, 344), (49, 329, 333, 154), (21, 325, 336, 168), (18, 341, 352, 79), (385, 196, 337, 395), (212, 200, 355, 356), (401, 405, 337, 196), (168, 336, 338, 218), (73, 253, 358, 346), (253, 277, 359, 358), (320, 322, 340, 339), (309, 320, 339, 334), (313, 353, 357, 318), (403, 406, 356, 317), (296, 328, 332, 307), (302, 331, 335, 310), (322, 310, 335, 340), (306, 309, 334, 351), (308, 307, 332, 333), (293, 326, 350, 305), (306, 351, 354, 314), (302, 298, 330, 331), (303, 348, 353, 313), (291, 324, 328, 296), (298, 295, 327, 330), (305, 350, 327, 295), (200, 385, 395, 355), (19, 364, 394, 342), (342, 394, 393, 289), (355, 395, 392, 316), (255, 279, 391, 389), (250, 274, 390, 388), (75, 255, 389, 372), (70, 250, 388, 373), (165, 378, 387, 217), (172, 381, 386, 220), (399, 407, 385, 200), (445, 451, 384, 190), (447, 452, 383, 197), (437, 443, 384, 199), (316, 392, 382, 192), (24, 365, 379, 169), (33, 369, 381, 172), (4, 361, 378, 165), (10, 367, 380, 162), (400, 408, 382, 193), (274, 94, 377, 390), (279, 99, 376, 391), (83, 374, 375, 86), (11, 362, 374, 83), (4, 70, 373, 361), (24, 75, 372, 365), (99, 62, 371, 376), (94, 56, 370, 377), (15, 5, 366, 368), (289, 393, 366, 5), (412, 444, 362, 11), (56, 15, 368, 370), (86, 375, 364, 19), (62, 31, 363, 371), (31, 25, 360, 363), (217, 387, 408, 400), (220, 386, 407, 399), (318, 357, 406, 403), (218, 338, 405, 401), (338, 319, 404, 405), (219, 318, 403, 398), (357, 221, 402, 406), (386, 218, 401, 407), (221, 220, 399, 402), (216, 219, 398, 397), (319, 217, 400, 404), (387, 216, 397, 408), (7, 360, 444, 412), (197, 383, 443, 437), (249, 273, 442, 440), (265, 286, 441, 439), (69, 249, 440, 421), (143, 265, 439, 430), (449, 453, 438, 211), (210, 197, 437, 438), (383, 191, 436, 443), (2, 411, 433, 166), (446, 454, 436, 191), (44, 418, 429, 149), (286, 158, 431, 441), (142, 143, 430, 427), (150, 147, 428, 429), (17, 414, 426, 123), (25, 109, 425, 415), (2, 104, 424, 411), (273, 93, 422, 442), (42, 417, 428, 147), (6, 69, 421, 410), (93, 55, 420, 422), (102, 65, 419, 423), (102, 423, 431, 158), (13, 414, 418, 44), (65, 39, 416, 419), (360, 25, 415, 444), (6, 410, 432, 163), (123, 426, 416, 39), (55, 14, 413, 420), (14, 7, 412, 413), (106, 424, 434, 183), (109, 3, 409, 425), (142, 427, 435, 179), (9, 409, 417, 42), (163, 432, 454, 446), (183, 434, 453, 449), (169, 379, 452, 447), (162, 380, 451, 445), (434, 182, 448, 453), (380, 171, 450, 451), (171, 183, 449, 450), (182, 169, 447, 448), (379, 163, 446, 452), (432, 162, 445, 454)])
_uv = me_cube_010.uv_layers.new(name='UVMap')
_uv.uv.foreach_set('vector', [0.875, 0.5, 0.875, 0.5, 0.875, 0.5, 0.875, 0.5, 0.5924, 0.5, 0.625, 0.5, 0.625, 0.5, 0.5924, 0.5, 0.5924, 0.75, 0.625, 0.75, 0.625, 0.75, 0.5924, 0.75, 0.5924, 1.0, 0.625, 1.0, 0.625, 1.0, 0.5924, 1.0, 0.375, 0.25, 0.375, 0.25, 0.375, 0.25, 0.375, 0.25, 0.875, 0.75, 0.875, 0.75, 0.875, 0.75, 0.875, 0.75, 0.875, 0.5, 0.875, 0.5, 0.875, 0.5365, 0.875, 0.5365, 0.125, 0.5, 0.125, 0.5, 0.125, 0.5, 0.125, 0.5, 0.5924, 0.5, 0.625, 0.5, 0.625, 0.5365, 0.5924, 0.5365, 0.5924, 0.03016, 0.625, 0.03016, 0.625, 0.03334, 0.625, 0.2107, 0.625, 0.2135, 0.5924, 0.2135, 0.5924, 0.03016, 0.5924, 0.03016, 0.5924, 0.03016, 0.5924, 0.03016, 0.5924, 0.5, 0.5924, 0.5, 0.5924, 0.5365, 0.5924, 0.5365, 0.5924, 1.0, 0.5924, 1.0, 0.5924, 1.0, 0.5924, 1.0, 0.5924, 0.75, 0.5924, 0.75, 0.5924, 0.75, 0.5924, 0.75, 0.5924, 0.5, 0.5924, 0.5, 0.5924, 0.5, 0.5924, 0.5, 0.5924, 0.0, 0.5924, 0.0, 0.5924, 0.0, 0.5924, 0.0, 0.5924, 0.2135, 0.625, 0.2135, 0.625, 0.5365, 0.5924, 0.5365, 0.5924, 0.25, 0.5924, 0.25, 0.5924, 0.25, 0.5924, 0.25, 0.625, 0.03016, 0.5924, 0.03016, 0.5924, 0.03016, 0.625, 0.03016, 0.875, 0.7167, 0.875, 0.7167, 0.875, 0.7198, 0.875, 0.7198, 0.3794, 0.2135, 0.375, 0.2135, 0.375, 0.5365, 0.3794, 0.5365, 0.5924, 0.7167, 0.625, 0.7167, 0.625, 0.7198, 0.5924, 0.7198, 0.5924, 0.03016, 0.5924, 0.03016, 0.5924, 0.2135, 0.5924, 0.2135, 0.625, 0.7167, 0.7647, 0.7167, 0.7647, 0.7198, 0.625, 0.7198, 0.5924, 0.25, 0.5924, 0.25, 0.5924, 0.3603, 0.5924, 0.3603, 0.5924, 0.75, 0.5924, 0.75, 0.5924, 0.8897, 0.5924, 0.8897, 0.375, 0.5, 0.375, 0.5365, 0.375, 0.5365, 0.375, 0.5, 0.625, 0.5, 0.7647, 0.5, 0.7647, 0.5365, 0.625, 0.5365, 0.625, 0.75, 0.7647, 0.75, 0.7647, 0.75, 0.625, 0.75, 0.375, 0.2135, 0.375, 0.03016, 0.375, 0.03016, 0.375, 0.2135, 0.5924, 0.75, 0.625, 0.75, 0.625, 0.8897, 0.5924, 0.8897, 0.5924, 0.25, 0.625, 0.25, 0.625, 0.3603, 0.5924, 0.3603, 0.5924, 0.5365, 0.5924, 0.5393, 0.5924, 0.7167, 0.5924, 0.7198, 0.5924, 0.03016, 0.5924, 0.2135, 0.5924, 0.03016, 0.5924, 0.03016, 0.5924, 0.7198, 0.5924, 0.7198, 0.5924, 0.25, 0.5924, 0.25, 0.5924, 0.25, 0.5924, 0.25, 0.2962, 0.01508, 0.2962, 0.01508, 0.5924, 0.03016, 0.5924, 0.03016, 0.3794, 0.25, 0.375, 0.25, 0.375, 0.25, 0.3794, 0.25, 0.125, 0.5, 0.125, 0.5365, 0.125, 0.5365, 0.125, 0.5, 0.5924, 0.03016, 0.5924, 0.2135, 0.5924, 0.2135, 0.5924, 0.03016, 0.125, 0.7198, 0.125, 0.75, 0.125, 0.75, 0.125, 0.7198, 0.5924, 0.03016, 0.5924, 0.2135, 0.5924, 0.2135, 0.5924, 0.03016, 0.5924, 0.2135, 0.5924, 0.2135, 0.5924, 0.2135, 0.5924, 0.2135, 0.5924, 0.25, 0.5924, 0.2135, 0.5924, 0.2135, 0.5924, 0.25, 0.5924, 0.2135, 0.625, 0.2135, 0.625, 0.2135, 0.5924, 0.2135, 0.625, 0.25, 0.5924, 0.25, 0.5924, 0.25, 0.625, 0.25, 0.5924, 1.0, 0.625, 1.0, 0.625, 1.0, 0.5924, 1.0, 0.5924, -2.794e-09, 0.5924, 0.0, 0.5924, 0.0, 0.5924, 0.0, 0.5924, 1.0, 0.625, 1.0, 0.625, 1.0, 0.5924, 1.0, 0.875, 0.7198, 0.875, 0.7198, 0.875, 0.7198, 0.875, 0.7198, 0.5924, 0.03016, 0.5924, 0.2135, 0.5924, 0.2135, 0.5924, 0.03016, 0.5924, 0.03016, 0.5924, 0.03016, 0.5924, 0.03016, 0.5924, 0.03016, 0.5924, 0.2135, 0.5924, 0.2135, 0.5924, 0.2135, 0.5924, 0.2135, 0.5924, 0.25, 0.5924, 0.25, 0.5924, 0.25, 0.5924, 0.25, 0.125, 0.7198, 0.125, 0.7198, 0.125, 0.7198, 0.125, 0.7198, 0.5924, 0.03016, 0.5924, 0.2135, 0.5924, 0.2135, 0.5924, 0.03016, 0.5924, 0.25, 0.5924, 0.25, 0.5924, 0.25, 0.5924, 0.25, 0.5924, 0.03016, 0.5924, 0.03016, 0.5924, 0.03016, 0.5924, 0.03016, 0.5924, 0.25, 0.5924, 0.25, 0.5924, 0.25, 0.5924, 0.25, 0.5924, 0.03016, 0.5924, 0.03016, 0.5924, 0.7198, 0.5924, 0.7198, 0.5924, 0.75, 0.5924, 0.75, 0.5924, 0.8897, 0.5924, 0.8897, 0.5924, 0.25, 0.5924, 0.25, 0.5924, 0.3603, 0.5924, 0.3603, 0.5924, 0.03016, 0.5924, 0.03016, 0.5924, 0.2135, 0.5924, 0.2135, 0.5924, 0.2135, 0.5924, 0.2135, 0.5924, 0.5365, 0.5924, 0.5365, 0.5924, 1.0, 0.5924, 1.0, 0.5924, 1.0, 0.5924, 1.0, 0.5924, 0.5, 0.5924, 0.5, 0.5924, 0.5, 0.5924, 0.5, 0.5924, 0.75, 0.5924, 0.75, 0.5924, 0.75, 0.5924, 0.75, 0.5924, 1.0, 0.5924, 1.0, 0.5924, 1.0, 0.5924, 1.0, 0.5924, 0.5, 0.5924, 0.5, 0.5924, 0.5365, 0.5924, 0.5365, 0.375, 0.5, 0.3794, 0.5, 0.3794, 0.5365, 0.375, 0.5365, 0.375, 1.0, 0.3794, 1.0, 0.3794, 1.0, 0.375, 1.0, 0.375, 0.75, 0.3794, 0.75, 0.3794, 0.75, 0.375, 0.75, 0.375, 0.5, 0.3794, 0.5, 0.3794, 0.5, 0.375, 0.5, 0.375, 1.0, 0.3794, 1.0, 0.3794, 1.0, 0.375, 1.0, 0.875, 0.5, 0.875, 0.5, 0.875, 0.5, 0.875, 0.5, 0.375, 0.25, 0.3794, 0.25, 0.3794, 0.3603, 0.375, 0.3603, 0.375, 0.75, 0.3794, 0.75, 0.3794, 0.8897, 0.375, 0.8897, 0.375, 0.03016, 0.3794, 0.03016, 0.3794, 0.7198, 0.375, 0.7198, 0.5924, 0.03016, 0.5924, 0.03016, 0.5924, 0.03016, 0.5924, 0.03016, 0.375, 0.25, 0.375, 0.3603, 0.375, 0.3603, 0.375, 0.25, 0.0, 0.0, 0.0, 0.0, 0.01189, 0.004286, 0.01189, 0.0006052, 0.3794, 0.25, 0.3794, 0.25, 0.3794, 0.25, 0.3794, 0.25, 0.3794, 0.2135, 0.3794, 0.2135, 0.3794, 0.5365, 0.3794, 0.5365, 0.625, 0.5365, 0.7647, 0.5365, 0.7647, 0.5393, 0.625, 0.5393, 0.5924, 0.5365, 0.625, 0.5365, 0.625, 0.5393, 0.5924, 0.5393, 0.875, 0.5365, 0.875, 0.5365, 0.875, 0.5393, 0.875, 0.5393, 0.625, 0.5393, 0.7647, 0.5393, 0.7647, 0.7167, 0.625, 0.7167, 0.5924, 0.5393, 0.625, 0.5393, 0.625, 0.7167, 0.5924, 0.7167, 0.875, 0.5393, 0.875, 0.5393, 0.875, 0.7167, 0.875, 0.7167, 0.5924, 0.2135, 0.5924, 0.2135, 0.5924, 0.5365, 0.5924, 0.5365, 0.5924, 0.25, 0.5924, 0.25, 0.5924, 0.25, 0.5924, 0.25, 0.3794, 0.5, 0.5924, 0.5, 0.5924, 0.5365, 0.3794, 0.5365, 0.3794, 1.0, 0.5924, 1.0, 0.5924, 1.0, 0.3794, 1.0, 0.3794, 0.75, 0.5924, 0.75, 0.5924, 0.75, 0.3794, 0.75, 0.3794, 0.5, 0.5924, 0.5, 0.5924, 0.5, 0.3794, 0.5, 0.3794, 1.0, 0.5924, 1.0, 0.5924, 1.0, 0.3794, 1.0, 0.3794, 1.0, 0.5924, 1.0, 0.5924, 1.0, 0.3794, 1.0, 0.3794, 0.25, 0.5924, 0.25, 0.5924, 0.3603, 0.3794, 0.3603, 0.3794, 0.75, 0.5924, 0.75, 0.5924, 0.8897, 0.3794, 0.8897, 0.3794, 0.03016, 0.5924, 0.03016, 0.5924, 0.7198, 0.3794, 0.7198, 0.375, 0.03016, 0.375, 0.03016, 0.375, 0.03016, 0.375, 0.03016, 0.375, 1.0, 0.3794, 1.0, 0.3794, 1.0, 0.375, 1.0, 0.01189, 0.0006052, 0.01189, 0.004286, 0.5924, 0.2135, 0.5924, 0.03016, 0.3794, 0.25, 0.5924, 0.25, 0.5924, 0.25, 0.3794, 0.25, 0.3794, 0.8897, 0.5924, 0.8897, 0.5924, 1.0, 0.3794, 1.0, 0.7647, 0.5393, 0.875, 0.5393, 0.875, 0.7167, 0.7647, 0.7167, 0.7647, 0.5365, 0.875, 0.5365, 0.875, 0.5393, 0.7647, 0.5393, 0.375, 0.25, 0.3794, 0.25, 0.3794, 0.25, 0.375, 0.25, 0.375, 0.8897, 0.3794, 0.8897, 0.3794, 1.0, 0.375, 1.0, 0.5924, 0.8897, 0.5924, 0.8897, 0.5924, 1.0, 0.5924, 1.0, 0.5924, 0.25, 0.5924, 0.25, 0.5924, 0.25, 0.5924, 0.25, 0.5924, 0.25, 0.625, 0.25, 0.625, 0.25, 0.5924, 0.25, 0.125, 0.75, 0.125, 0.75, 0.125, 0.75, 0.125, 0.75, 0.125, 0.5, 0.125, 0.5, 0.125, 0.5365, 0.125, 0.5365, 0.5924, 0.25, 0.5924, 0.25, 0.5924, 0.25, 0.5924, 0.25, 0.7647, 0.7167, 0.875, 0.7167, 0.875, 0.7198, 0.7647, 0.7198, 0.5924, 0.8897, 0.5924, 0.8897, 0.5924, 1.0, 0.5924, 1.0, 0.7647, 0.5, 0.875, 0.5, 0.875, 0.5365, 0.7647, 0.5365, 0.7647, 0.75, 0.875, 0.75, 0.875, 0.75, 0.7647, 0.75, 0.5924, 0.8897, 0.625, 0.8897, 0.625, 1.0, 0.5924, 1.0, 0.3794, 1.0, 0.5924, 1.0, 0.5924, 1.0, 0.3794, 1.0, 0.5924, 0.25, 0.5924, 0.25, 0.5924, 0.25, 0.5924, 0.25, 0.3794, 0.25, 0.3794, 0.25, 0.3794, 0.25, 0.3794, 0.25, 0.375, 1.0, 0.3794, 1.0, 0.3794, 1.0, 0.375, 1.0, 0.5924, 1.0, 0.5924, 1.0, 0.5924, 1.0, 0.5924, 1.0, 0.5924, 0.25, 0.5924, 0.25, 0.5924, 0.25, 0.5924, 0.25, 0.375, 0.03016, 0.375, 0.2135, 0.375, 0.2135, 0.375, 0.03016, 0.5924, 0.2135, 0.5924, 0.2135, 0.5924, 0.2135, 0.5924, 0.2135, 0.5924, 0.03016, 0.5924, 0.03016, 0.5924, 0.03016, 0.5924, 0.03016, 0.5924, 0.03016, 0.5924, 0.2135, 0.5924, 0.2135, 0.5924, 0.03016, 0.375, 0.8897, 0.375, 1.0, 0.375, 1.0, 0.375, 0.8897, 0.375, 0.25, 0.375, 0.25, 0.375, 0.25, 0.375, 0.25, 0.3794, 0.25, 0.375, 0.25, 0.375, 0.25, 0.3794, 0.25, 0.5924, 0.25, 0.5924, 0.25, 0.5924, 0.25, 0.5924, 0.25, 0.5924, 0.0, 0.5924, 0.0, 0.5924, 0.0, 0.5924, 0.0, 0.5924, 0.03016, 0.5924, 0.03016, 0.5924, 0.03016, 0.5924, 0.03016, 0.5924, 0.25, 0.625, 0.25, 0.625, 0.25, 0.5924, 0.25, 0.5924, 0.03016, 0.625, 0.03016, 0.625, 0.03016, 0.5924, 0.03016, 0.5924, 0.2135, 0.5924, 0.03016, 0.5924, 0.03016, 0.5924, 0.2135, 0.375, 0.03016, 0.3794, 0.03016, 0.3794, 0.2135, 0.375, 0.2135, 0.375, 0.25, 0.3794, 0.25, 0.3794, 0.25, 0.375, 0.25, 0.375, 0.03016, 0.3794, 0.03016, 0.3794, 0.03016, 0.375, 0.03016, 0.3794, 0.03016, 0.5924, 0.03016, 0.5924, 0.2135, 0.3794, 0.2135, 0.3794, 0.25, 0.5924, 0.25, 0.5924, 0.25, 0.3794, 0.25, 0.3794, 0.03016, 0.5924, 0.03016, 0.5924, 0.03016, 0.3794, 0.03016, 0.625, 0.25, 0.5924, 0.25, 0.5924, 0.25, 0.625, 0.25, 0.5924, 0.03016, 0.5924, 0.03016, 0.5924, 0.03016, 0.5924, 0.03016, 0.875, 0.7198, 0.875, 0.7198, 0.875, 0.7198, 0.875, 0.7198, 0.3794, 0.25, 0.3794, 0.25, 0.3794, 0.25, 0.3794, 0.25, 0.5924, 0.2135, 0.5924, 0.03016, 0.5924, 0.03016, 0.5924, 0.2135, 0.5924, 0.2135, 0.625, 0.2135, 0.625, 0.2135, 0.5924, 0.2135, 0.5924, 0.03016, 0.5924, 0.2135, 0.5924, 0.2135, 0.5924, 0.03016, 0.5924, 0.0, 0.5924, 0.0, 0.5924, 0.0, 0.5924, 0.0, 0.5924, 0.25, 0.5924, 0.2135, 0.5924, 0.2135, 0.5924, 0.25, 0.625, 0.03016, 0.5924, 0.03016, 0.5924, 0.03016, 0.625, 0.03016, 0.0, 0.0, 0.0, 0.0, 0.0, 0.0, 0.0, 0.0, 0.5924, 0.03016, 0.5924, 0.2135, 0.5924, 0.2135, 0.5924, 0.03016, 0.3794, 0.25, 0.375, 0.25, 0.375, 0.25, 0.3794, 0.25, 0.375, 1.0, 0.375, 1.0, 0.375, 1.0, 0.375, 1.0, 0.375, 1.0, 0.125, 0.75, 0.125, 0.7198, 0.125, 0.7198, 0.125, 0.7349, 0.125, 0.75, 0.375, 0.75, 0.375, 0.8897, 0.375, 0.8897, 0.375, 0.75, 0.375, 0.25, 0.375, 0.25, 0.375, 0.25, 0.375, 0.25, 0.375, 0.25, 0.375, 0.03016, 0.375, 0.2135, 0.375, 0.2135, 0.375, 0.1218, 0.375, 0.03016, 0.375, 0.5, 0.375, 0.5365, 0.375, 0.5365, 0.375, 0.5, 0.375, 0.2135, 0.375, 0.03016, 0.375, 0.03016, 0.375, 0.1218, 0.375, 0.2135, 0.125, 0.7198, 0.125, 0.7198, 0.125, 0.75, 0.125, 0.75, 0.125, 0.75, 0.125, 0.7349, 0.125, 0.7198, 0.125, 0.5, 0.125, 0.5365, 0.125, 0.5365, 0.125, 0.5182, 0.125, 0.5, 0.375, 0.25, 0.375, 0.25, 0.375, 0.25, 0.375, 0.25, 0.375, 0.25, 0.0, 0.0, 0.0, 0.0, 0.0, 0.0, 0.0, 0.0, 0.375, 0.75, 0.375, 0.75, 0.375, 0.75, 0.375, 0.75, 0.0, 0.0, 0.0, 0.0, 0.0, 0.0, 0.0, 0.0, 0.375, 0.25, 0.375, 0.25, 0.375, 0.25, 0.375, 0.25, 0.375, 0.03016, 0.375, 0.2135, 0.375, 0.2135, 0.375, 0.03016, 0.0, 0.0, 0.0, 0.0, 0.0, 0.0, 0.0, 0.0, 0.375, 0.75, 0.375, 0.8897, 0.375, 0.8897, 0.375, 0.75, 0.375, 0.03016, 0.375, 0.2135, 0.375, 0.2135, 0.375, 0.03016, 0.125, 0.5, 0.125, 0.5365, 0.125, 0.5365, 0.125, 0.5, 0.375, 1.0, 0.375, 1.0, 0.375, 1.0, 0.375, 1.0, 0.0, 0.0, 0.0, 0.0, 0.0, 0.0, 0.0, 0.0, 0.375, 1.0, 0.375, 1.0, 0.375, 1.0, 0.375, 1.0, 0.125, 0.75, 0.125, 0.75, 0.125, 0.75, 0.125, 0.75, 0.125, 0.75, 0.125, 0.7198, 0.125, 0.7198, 0.125, 0.75, 0.125, 0.7198, 0.125, 0.75, 0.125, 0.75, 0.125, 0.7198, 0.125, 0.5365, 0.125, 0.5, 0.125, 0.5, 0.125, 0.5365, 0.125, 0.5, 0.125, 0.5365, 0.125, 0.5365, 0.125, 0.5, 0.375, 0.5, 0.375, 0.5, 0.375, 0.5, 0.375, 0.5, 0.375, 0.75, 0.375, 0.75, 0.375, 0.75, 0.375, 0.75, 0.375, 0.5, 0.375, 0.5, 0.375, 0.5365, 0.375, 0.5365, 0.125, 0.5, 0.2353, 0.5, 0.2353, 0.5365, 0.125, 0.5365, 0.125, 0.75, 0.2353, 0.75, 0.2353, 0.75, 0.125, 0.75, 0.1875, 0.06092, 0.1875, 0.1068, 0.0, 0.0, 0.0, 0.0, 0.125, 0.5182, 0.125, 0.5365, 0.125, 0.5365, 0.125, 0.5182, 0.125, 0.7349, 0.125, 0.75, 0.125, 0.75, 0.125, 0.7349, 0.125, 0.7349, 0.125, 0.75, 0.125, 0.75, 0.125, 0.7349, 0.125, 0.5182, 0.125, 0.5365, 0.125, 0.5365, 0.125, 0.5182, 0.375, 0.1218, 0.375, 0.03016, 0.375, 0.03016, 0.375, 0.1218, 0.125, 0.5, 0.125, 0.5, 0.125, 0.5365, 0.125, 0.5365, 0.125, 0.5182, 0.125, 0.5, 0.125, 0.5365, 0.125, 0.5, 0.125, 0.5, 0.125, 0.5182, 0.125, 0.5365, 0.0, 0.0, 0.0, 0.0, 0.0, 0.0, 0.0, 0.0, 0.0, 0.0, 0.375, 0.0, 0.375, 0.0, 0.375, 0.03016, 0.375, 0.03016, 0.375, 0.03016, 0.375, 0.01508, 0.375, 0.0, 0.375, 0.75, 0.375, 0.75, 0.375, 0.75, 0.375, 0.75, 0.375, 0.2135, 0.375, 0.25, 0.375, 0.25, 0.375, 0.25, 0.375, 0.2318, 0.375, 0.2135, 0.375, 1.0, 0.375, 1.0, 0.375, 1.0, 0.375, 1.0, 0.375, 1.0, 0.375, 1.0, 0.375, 0.5, 0.375, 0.5, 0.375, 0.5, 0.375, 0.5, 0.375, 0.03016, 0.375, 0.2135, 0.375, 0.2135, 0.375, 0.1218, 0.375, 0.03016, 0.375, 0.25, 0.375, 0.3603, 0.375, 0.3603, 0.375, 0.25, 0.375, 0.8897, 0.375, 1.0, 0.375, 1.0, 0.375, 0.8897, 0.0, 0.0, 0.0, 0.0, 0.0, 0.0, 0.0, 0.0, 0.0, 0.0, 0.0, 0.0, 0.0, 0.0, 0.0, 0.0, 0.0, 0.0, 0.0, 0.0, 0.0, 0.0, 0.0, 0.0, 0.0, 0.0, 0.0, 0.0, 0.0, 0.0, 0.0, 0.0, 0.0, 0.0, 0.0, 0.0, 0.0, 0.0, 0.0, 0.0, 0.125, 0.7198, 0.125, 0.75, 0.125, 0.75, 0.125, 0.75, 0.125, 0.7349, 0.125, 0.7198, 0.375, 0.25, 0.375, 0.25, 0.375, 0.25, 0.375, 0.25, 0.125, 0.7198, 0.125, 0.7198, 0.125, 0.7198, 0.125, 0.7198, 0.0, 0.0, 0.0, 0.0, 0.0, 0.0, 0.0, 0.0, 0.0, 0.0, 0.0, 0.0, 0.0, 0.0, 0.0, 0.0, 0.375, 0.8897, 0.375, 1.0, 0.375, 1.0, 0.375, 0.8897, 0.375, 0.75, 0.375, 0.75, 0.375, 0.75, 0.375, 0.75, 0.375, 0.75, 0.375, 0.8897, 0.375, 0.8897, 0.375, 0.75, 0.375, 0.2135, 0.375, 0.1218, 0.375, 0.1218, 0.375, 0.2135, 0.375, 0.2135, 0.375, 0.1218, 0.375, 0.1218, 0.375, 0.2135, 0.375, 0.1218, 0.375, 0.03016, 0.375, 0.03016, 0.375, 0.1218, 0.125, 0.5, 0.125, 0.5182, 0.125, 0.5182, 0.125, 0.5, 0.125, 0.5, 0.125, 0.5182, 0.125, 0.5182, 0.125, 0.5, 0.125, 0.5182, 0.125, 0.5365, 0.125, 0.5365, 0.125, 0.5182, 0.125, 0.7198, 0.125, 0.7349, 0.125, 0.7349, 0.125, 0.7198, 0.125, 0.7198, 0.125, 0.7349, 0.125, 0.7349, 0.125, 0.7198, 0.125, 0.7349, 0.125, 0.75, 0.125, 0.75, 0.125, 0.7349, 0.125, 0.7198, 0.125, 0.7349, 0.125, 0.7349, 0.125, 0.7198, 0.125, 0.7198, 0.125, 0.7349, 0.125, 0.7349, 0.125, 0.7198, 0.125, 0.7349, 0.125, 0.75, 0.125, 0.75, 0.125, 0.7349, 0.125, 0.5, 0.125, 0.5182, 0.125, 0.5182, 0.125, 0.5, 0.125, 0.5, 0.125, 0.5182, 0.125, 0.5182, 0.125, 0.5, 0.125, 0.5182, 0.125, 0.5365, 0.125, 0.5365, 0.125, 0.5182, 0.1875, 0.01508, 0.1875, 0.06092, 0.0, 0.0, 0.0, 0.0, 0.375, 0.03016, 0.375, 0.1218, 0.1875, 0.06092, 0.1875, 0.01508, 0.375, 0.1218, 0.375, 0.2135, 0.1875, 0.1068, 0.1875, 0.06092, 0.3794, 0.25, 0.3794, 0.25, 0.3794, 0.25, 0.3794, 0.25, 0.3794, 0.03016, 0.3794, 0.03016, 0.3794, 0.03016, 0.3794, 0.03016, 0.3794, 0.25, 0.3794, 0.25, 0.3794, 0.25, 0.3794, 0.25, 0.3794, 0.03016, 0.3794, 0.03016, 0.3794, 0.2135, 0.3794, 0.2135, 0.3794, 0.25, 0.3794, 0.25, 0.3794, 0.25, 0.3794, 0.25, 0.3794, 1.0, 0.3794, 1.0, 0.3794, 1.0, 0.3794, 1.0, 0.3794, 0.8897, 0.3794, 0.8897, 0.3794, 1.0, 0.3794, 1.0, 0.3794, 0.25, 0.3794, 0.25, 0.3794, 0.25, 0.3794, 0.25, 0.01189, 0.0006052, 0.01189, 0.004286, 0.01189, 0.004286, 0.01189, 0.0006052, 0.3794, 0.03016, 0.3794, 0.03016, 0.3794, 0.7198, 0.3794, 0.7198, 0.3794, 0.75, 0.3794, 0.75, 0.3794, 0.8897, 0.3794, 0.8897, 0.3794, 0.25, 0.3794, 0.25, 0.3794, 0.3603, 0.3794, 0.3603, 0.3794, 1.0, 0.3794, 1.0, 0.3794, 1.0, 0.3794, 1.0, 0.3794, 1.0, 0.3794, 1.0, 0.3794, 1.0, 0.3794, 1.0, 0.3794, 0.5, 0.3794, 0.5, 0.3794, 0.5, 0.3794, 0.5, 0.3794, 0.75, 0.3794, 0.75, 0.3794, 0.75, 0.3794, 0.75, 0.3794, 1.0, 0.3794, 1.0, 0.3794, 1.0, 0.3794, 1.0, 0.3794, 0.5, 0.3794, 0.5, 0.3794, 0.5365, 0.3794, 0.5365, 0.3794, 0.2135, 0.3794, 0.2135, 0.3794, 0.5365, 0.3794, 0.5365, 0.3794, 0.25, 0.3794, 0.25, 0.3794, 0.25, 0.3794, 0.25, 0.5924, 0.25, 0.3794, 0.25, 0.3794, 0.25, 0.5924, 0.25, 0.5924, 0.2135, 0.3794, 0.2135, 0.3794, 0.5365, 0.5924, 0.5365, 0.5924, 0.25, 0.3794, 0.25, 0.3794, 0.25, 0.5924, 0.25, 0.5924, 0.25, 0.3794, 0.25, 0.3794, 0.25, 0.5924, 0.25, 0.3794, 0.03016, 0.3794, 0.03016, 0.3794, 0.03016, 0.3794, 0.03016, 0.3794, 0.25, 0.3794, 0.25, 0.3794, 0.25, 0.3794, 0.25, 0.3794, 0.03016, 0.3794, 0.03016, 0.3794, 0.2135, 0.3794, 0.2135, 0.3794, 1.0, 0.3794, 1.0, 0.3794, 1.0, 0.3794, 1.0, 0.3794, 0.8897, 0.3794, 0.8897, 0.3794, 1.0, 0.3794, 1.0, 0.3794, 0.25, 0.3794, 0.25, 0.3794, 0.25, 0.3794, 0.25, 0.01189, 0.0006052, 0.01189, 0.004286, 0.01189, 0.004286, 0.01189, 0.0006052, 0.3794, 0.03016, 0.3794, 0.03016, 0.3794, 0.7198, 0.3794, 0.7198, 0.3794, 0.75, 0.3794, 0.75, 0.3794, 0.8897, 0.3794, 0.8897, 0.3794, 0.25, 0.3794, 0.25, 0.3794, 0.3603, 0.3794, 0.3603, 0.3794, 1.0, 0.3794, 1.0, 0.3794, 1.0, 0.3794, 1.0, 0.3794, 1.0, 0.3794, 1.0, 0.3794, 1.0, 0.3794, 1.0, 0.3794, 0.5, 0.3794, 0.5, 0.3794, 0.5, 0.3794, 0.5, 0.3794, 0.75, 0.3794, 0.75, 0.3794, 0.75, 0.3794, 0.75, 0.3794, 1.0, 0.3794, 1.0, 0.3794, 1.0, 0.3794, 1.0, 0.3794, 0.5, 0.3794, 0.5, 0.3794, 0.5365, 0.3794, 0.5365, 0.3794, 0.7198, 0.3794, 0.7198, 0.3794, 0.75, 0.3794, 0.75, 0.3794, 0.0, 0.3794, 0.0, 0.3794, 0.0, 0.3794, 4.191e-09, 0.3794, 0.7198, 0.3794, 0.7198, 0.3794, 0.75, 0.3794, 0.75, 0.3794, 0.0, 0.3794, 0.0, 0.3794, 4.191e-09, 0.3794, 0.0, 0.375, 0.7198, 0.375, 0.75, 0.375, 0.75, 0.375, 0.7198, 0.125, 0.75, 0.125, 0.75, 0.125, 0.75, 0.125, 0.75, 0.125, 0.75, 0.125, 0.75, 0.125, 0.75, 0.125, 0.75, 0.375, 0.7198, 0.375, 0.75, 0.375, 0.75, 0.375, 0.7198, 0.125, 0.7198, 0.2353, 0.7198, 0.2353, 0.75, 0.125, 0.75, 0.375, 0.7198, 0.375, 0.7198, 0.375, 0.75, 0.375, 0.75, 0.125, 0.7198, 0.125, 0.75, 0.125, 0.75, 0.125, 0.7198, 0.375, 0.7198, 0.375, 0.75, 0.375, 0.75, 0.375, 0.7198, 0.5924, 0.03016, 0.5924, 0.0, 0.5924, 0.0, 0.5924, 0.03016, 0.875, 0.75, 0.875, 0.75, 0.875, 0.75, 0.875, 0.75, 0.5924, 0.0, 0.5924, 0.0, 0.5924, 0.0, 0.5924, 0.0, 0.3794, 0.0, 0.5924, 0.0, 0.5924, 0.0, 0.3794, 0.0, 0.375, 0.0, 0.3794, 0.0, 0.3794, 0.0, 0.375, 0.0, 0.5924, 0.0, 0.625, 0.0, 0.625, 0.0, 0.5924, 0.0, 0.5924, 0.0, 0.5924, -2.794e-09, 0.5924, 0.0, 0.5924, 0.0, 0.7647, 0.7198, 0.875, 0.7198, 0.875, 0.75, 0.7647, 0.75, 0.125, 0.7198, 0.125, 0.7198, 0.125, 0.75, 0.125, 0.75, 0.375, 0.0, 0.375, 0.0, 0.375, 0.0, 0.375, 0.0, 0.3794, 0.7198, 0.5924, 0.7198, 0.5924, 0.75, 0.3794, 0.75, 0.375, 0.7198, 0.3794, 0.7198, 0.3794, 0.75, 0.375, 0.75, 0.5924, 0.7198, 0.5924, 0.7198, 0.5924, 0.75, 0.5924, 0.75, 0.5924, 0.0, 0.5924, 0.0, 0.4443, -1.513e-09, 0.5924, 0.0, 0.125, 0.75, 0.125, 0.75, 0.125, 0.75, 0.125, 0.75, 0.875, 0.75, 0.875, 0.75, 0.875, 0.75, 0.875, 0.75, 0.5924, 0.03016, 0.5924, -2.794e-09, 0.5924, 0.0, 0.5924, 0.03016, 0.5924, 0.0, 0.5924, 0.0, 0.4443, -1.863e-09, 0.4443, -1.513e-09, 0.625, 0.7198, 0.7647, 0.7198, 0.7647, 0.75, 0.625, 0.75, 0.5924, 0.7198, 0.5924, 0.7198, 0.5924, 0.75, 0.5924, 0.75, 0.5924, 0.0, 0.5924, 0.0, 0.4443, -1.863e-09, 0.5924, 0.0, 0.875, 0.7198, 0.875, 0.7198, 0.875, 0.75, 0.875, 0.75, 0.5924, 0.7198, 0.625, 0.7198, 0.625, 0.75, 0.5924, 0.75, 0.5924, 0.7198, 0.625, 0.7198, 0.625, 0.7198, 0.5924, 0.7198, 0.875, 0.7198, 0.875, 0.7198, 0.875, 0.7198, 0.875, 0.7198, 0.5924, 0.7198, 0.5924, 0.7198, 0.5924, 0.7198, 0.5924, 0.7198, 0.625, 0.7198, 0.7647, 0.7198, 0.7647, 0.7198, 0.625, 0.7198, 0.5924, 0.03016, 0.5924, 0.03016, 0.5924, 0.03016, 0.5924, 0.03016, 0.5924, 0.7198, 0.5924, 0.7198, 0.5924, 0.7198, 0.5924, 0.7198, 0.375, 0.7198, 0.3794, 0.7198, 0.3794, 0.7198, 0.375, 0.7198, 0.3794, 0.7198, 0.5924, 0.7198, 0.5924, 0.7198, 0.3794, 0.7198, 0.125, 0.7198, 0.125, 0.7198, 0.125, 0.7198, 0.125, 0.7198, 0.7647, 0.7198, 0.875, 0.7198, 0.875, 0.7198, 0.7647, 0.7198, 0.5924, 0.03016, 0.5924, 0.03016, 0.5924, 0.03016, 0.5924, 0.03016, 0.375, 0.7198, 0.375, 0.7198, 0.375, 0.7198, 0.375, 0.7198, 0.125, 0.7198, 0.125, 0.7198, 0.125, 0.7198, 0.125, 0.7198, 0.0, 0.0, 0.0, 0.0, 0.0, 0.0, 0.0, 0.0, 0.125, 0.7198, 0.2353, 0.7198, 0.2353, 0.7198, 0.125, 0.7198, 0.375, 0.7198, 0.375, 0.7198, 0.375, 0.7198, 0.375, 0.7198, 0.375, 0.7198, 0.375, 0.7198, 0.375, 0.7198, 0.375, 0.7198, 0.3794, 0.7198, 0.3794, 0.7198, 0.3794, 0.7198, 0.3794, 0.7198, 0.3794, 0.7198, 0.3794, 0.7198, 0.3794, 0.7198, 0.3794, 0.7198, 0.3794, 0.0, 0.3794, 0.0, 0.3794, 0.03016, 0.3794, 0.03016, 0.3794, 0.0, 0.3794, 0.0, 0.3794, 0.03016, 0.3794, 0.03016, 0.125, 0.75, 0.125, 0.7198, 0.125, 0.7198, 0.125, 0.75, 0.125, 0.75, 0.125, 0.7198, 0.125, 0.7198, 0.125, 0.75, 0.875, 0.75, 0.875, 0.7198, 0.875, 0.7198, 0.875, 0.75, 0.5924, 0.0, 0.5924, 0.03016, 0.5924, 0.03016, 0.5924, 0.0, 0.3794, 0.0, 0.5924, 0.0, 0.5924, 0.03016, 0.3794, 0.03016, 0.375, 0.0, 0.3794, 0.0, 0.3794, 0.03016, 0.375, 0.03016, 0.5924, 0.0, 0.625, 0.0, 0.625, 0.03016, 0.5924, 0.03016, 0.5924, -2.794e-09, 0.5924, 0.03016, 0.5924, 0.03016, 0.5924, 0.0, 0.375, 0.0, 0.375, 0.03016, 0.375, 0.03016, 0.375, 0.0, 0.5924, 0.0, 0.5924, 0.0, 0.5924, 0.03016, 0.5924, 0.03016, 0.125, 0.75, 0.125, 0.7198, 0.125, 0.7198, 0.125, 0.75, 0.875, 0.75, 0.875, 0.7198, 0.875, 0.7198, 0.875, 0.75, 0.4443, -1.513e-09, 0.4443, -1.863e-09, 0.2962, 0.01508, 0.2962, 0.01508, 0.5924, 0.0, 0.5924, 0.03016, 0.5924, 0.03016, 0.5924, 0.0, 0.0, 0.0, 0.0, 0.0, 0.0, 0.0, 0.0, 0.0, 0.625, 0.7198, 0.625, 0.7198, 0.625, 0.7198, 0.625, 0.7198, 0.625, 0.7198, 0.625, 0.7198, 0.625, 0.75, 0.625, 0.75, 0.2353, 0.7198, 0.375, 0.7198, 0.375, 0.75, 0.2353, 0.75, 0.3794, 0.3603, 0.3794, 0.3603, 0.3794, 0.5, 0.3794, 0.5, 0.3794, 0.75, 0.3794, 0.75, 0.3794, 0.75, 0.3794, 0.75, 0.3794, 0.3603, 0.3794, 0.3603, 0.3794, 0.5, 0.3794, 0.5, 0.3794, 0.75, 0.3794, 0.75, 0.3794, 0.75, 0.3794, 0.75, 0.375, 0.75, 0.375, 0.75, 0.375, 0.75, 0.375, 0.75, 0.0, 0.0, 0.0, 0.0, 0.0, 0.0, 0.0, 0.0, 0.0, 0.0, 0.0, 0.0, 0.0, 0.0, 0.0, 0.0, 0.0, 0.0, 0.0, 0.0, 0.0, 0.0, 0.0, 0.0, 0.375, 0.3603, 0.375, 0.5, 0.375, 0.5, 0.375, 0.3603, 0.2353, 0.5, 0.375, 0.5, 0.375, 0.5365, 0.2353, 0.5365, 0.2353, 0.75, 0.375, 0.75, 0.375, 0.75, 0.2353, 0.75, 0.375, 0.3603, 0.375, 0.5, 0.375, 0.5, 0.375, 0.3603, 0.0, 0.0, 0.0, 0.0, 0.0, 0.0, 0.0, 0.0, 0.375, 0.75, 0.375, 0.75, 0.375, 0.75, 0.375, 0.75, 0.0, 0.0, 0.0, 0.0, 0.0, 0.0, 0.0, 0.0, 0.375, 0.75, 0.375, 0.75, 0.375, 0.75, 0.375, 0.75, 0.3794, 0.75, 0.5924, 0.75, 0.5924, 0.75, 0.3794, 0.75, 0.3794, 0.3603, 0.5924, 0.3603, 0.5924, 0.5, 0.3794, 0.5, 0.625, 0.5393, 0.625, 0.5393, 0.625, 0.7167, 0.625, 0.7167, 0.625, 0.5365, 0.625, 0.5365, 0.625, 0.5393, 0.625, 0.5393, 0.375, 0.75, 0.3794, 0.75, 0.3794, 0.75, 0.375, 0.75, 0.375, 0.3603, 0.3794, 0.3603, 0.3794, 0.5, 0.375, 0.5, 0.5924, 0.3603, 0.5924, 0.3603, 0.5924, 0.5, 0.5924, 0.5, 0.5924, 0.75, 0.5924, 0.75, 0.5924, 0.75, 0.5924, 0.75, 0.5924, 0.75, 0.625, 0.75, 0.625, 0.75, 0.5924, 0.75, 0.625, 0.75, 0.625, 0.75, 0.625, 0.75, 0.625, 0.75, 0.625, 0.5, 0.625, 0.5, 0.625, 0.5365, 0.625, 0.5365, 0.5924, 0.75, 0.5924, 0.75, 0.5924, 0.75, 0.5924, 0.75, 0.625, 0.7167, 0.625, 0.7167, 0.625, 0.7198, 0.625, 0.7198, 0.5924, 0.3603, 0.5924, 0.3603, 0.5938, 0.5234, 0.5938, 0.5234, 0.5924, 0.3603, 0.625, 0.3603, 0.625, 0.5, 0.5924, 0.5, 0.375, 0.75, 0.375, 0.75, 0.375, 0.75, 0.375, 0.75, 0.0, 0.0, 0.0, 0.0, 0.0, 0.0, 0.0, 0.0, 0.125, 0.75, 0.125, 0.7198, 0.125, 0.7198, 0.125, 0.75, 0.375, 0.7198, 0.375, 0.7198, 0.375, 0.7198, 0.375, 0.7198, 0.375, 0.7198, 0.375, 0.75, 0.375, 0.75, 0.375, 0.7198, 0.125, 0.75, 0.125, 0.75, 0.125, 0.75, 0.125, 0.75, 0.0, 0.0, 0.0, 0.0, 0.0, 0.0, 0.0, 0.0, 0.0, 0.0, 0.0, 0.0, 0.0, 0.0, 0.0, 0.0, 0.0, 0.0, 0.0, 0.0, 0.0, 0.0, 0.0, 0.0, 0.375, 0.8897, 0.375, 1.0, 0.375, 1.0, 0.375, 0.8897, 0.375, 0.75, 0.375, 0.75, 0.375, 0.75, 0.375, 0.75, 0.375, 0.75, 0.375, 0.8897, 0.375, 0.8897, 0.375, 0.75, 0.625, 0.5, 0.625, 0.5, 0.625, 0.5, 0.625, 0.5, 0.2353, 0.5, 0.375, 0.5, 0.375, 0.5, 0.2353, 0.5, 0.3794, 0.5, 0.3794, 0.5, 0.3794, 0.5, 0.3794, 0.5, 0.3794, 0.2135, 0.3794, 0.2135, 0.3794, 0.25, 0.3794, 0.25, 0.3794, 0.5, 0.3794, 0.5, 0.3794, 0.5, 0.3794, 0.5, 0.3794, 0.2135, 0.3794, 0.2135, 0.3794, 0.25, 0.3794, 0.25, 0.125, 0.5365, 0.125, 0.5, 0.125, 0.5, 0.125, 0.5365, 0.125, 0.5, 0.2353, 0.5, 0.2353, 0.5, 0.125, 0.5, 0.375, 0.5, 0.375, 0.5, 0.375, 0.5, 0.375, 0.5, 0.125, 0.5, 0.125, 0.5, 0.125, 0.5, 0.125, 0.5, 0.375, 0.5, 0.375, 0.5, 0.375, 0.5, 0.375, 0.5, 0.5924, 0.25, 0.5924, 0.25, 0.5924, 0.25, 0.5924, 0.25, 0.3794, 0.2135, 0.5924, 0.2135, 0.5924, 0.25, 0.3794, 0.25, 0.375, 0.2135, 0.3794, 0.2135, 0.3794, 0.25, 0.375, 0.25, 0.5924, 0.2135, 0.625, 0.2135, 0.625, 0.25, 0.5924, 0.25, 0.5924, 0.2135, 0.5924, 0.25, 0.5924, 0.25, 0.5924, 0.2135, 0.7647, 0.5, 0.875, 0.5, 0.875, 0.5, 0.7647, 0.5, 0.125, 0.5, 0.125, 0.5, 0.125, 0.5, 0.125, 0.5, 0.3794, 0.5, 0.5924, 0.5, 0.5924, 0.5, 0.3794, 0.5, 0.875, 0.5365, 0.875, 0.5, 0.875, 0.5, 0.875, 0.5365, 0.375, 0.5, 0.3794, 0.5, 0.3794, 0.5, 0.375, 0.5, 0.5924, 0.5, 0.5924, 0.5, 0.5924, 0.5, 0.5924, 0.5, 0.5924, 0.2135, 0.5924, 0.2135, 0.5924, 0.25, 0.5924, 0.25, 0.5924, 0.2135, 0.5924, 0.25, 0.5924, 0.25, 0.5924, 0.2135, 0.5924, 0.25, 0.5924, 0.25, 0.5924, 0.25, 0.5924, 0.25, 0.5924, 0.2135, 0.5924, 0.2135, 0.5924, 0.25, 0.5924, 0.25, 0.625, 0.5, 0.7647, 0.5, 0.7647, 0.5, 0.625, 0.5, 0.375, 0.5, 0.375, 0.5, 0.375, 0.5, 0.375, 0.5, 0.5924, 0.2135, 0.5924, 0.25, 0.5924, 0.25, 0.5924, 0.2135, 0.5924, 0.5, 0.5924, 0.5, 0.5924, 0.5, 0.5924, 0.5, 0.5924, 0.5, 0.625, 0.5, 0.625, 0.5, 0.5924, 0.5, 0.125, 0.5365, 0.125, 0.5, 0.125, 0.5, 0.125, 0.5365, 0.875, 0.5, 0.875, 0.5, 0.875, 0.5, 0.875, 0.5, 0.375, 0.2135, 0.375, 0.25, 0.375, 0.25, 0.375, 0.2135, 0.875, 0.5365, 0.875, 0.5, 0.875, 0.5, 0.875, 0.5365, 0.375, 0.5, 0.375, 0.5, 0.375, 0.5, 0.375, 0.5, 0.125, 0.5365, 0.125, 0.5, 0.125, 0.5, 0.125, 0.5365, 0.375, 0.3603, 0.375, 0.5, 0.375, 0.5, 0.375, 0.3603, 0.0, 0.0, 0.0, 0.0, 0.0, 0.0, 0.0, 0.0, 0.375, 0.25, 0.375, 0.25, 0.375, 0.25, 0.375, 0.25, 0.0, 0.0, 0.0, 0.0, 0.0, 0.0, 0.0, 0.0, 0.0, 0.0, 0.0, 0.0, 0.0, 0.0, 0.0, 0.0, 0.375, 0.25, 0.375, 0.3603, 0.375, 0.3603, 0.375, 0.25, 0.375, 0.5, 0.375, 0.5, 0.375, 0.5, 0.375, 0.5, 0.375, 0.5, 0.375, 0.5365, 0.375, 0.5365, 0.375, 0.5])
me_cube_010.materials.append(mat_material_001)
me_cube_010.update()

# ---- objects
ob_cube = bpy.data.objects.new('Cube', me_cube_001)
ob_cube_001 = bpy.data.objects.new('Cube.001', me_cube_004)
ob_cube_002 = bpy.data.objects.new('Cube.002', me_cube_005)
ob_cube_003 = bpy.data.objects.new('Cube.003', me_cube_006)
ob_cube_004 = bpy.data.objects.new('Cube.004', me_cube_007)
ob_cube_005 = bpy.data.objects.new('Cube.005', me_cube_008)
ob_cube_006 = bpy.data.objects.new('Cube.006', me_cube_009)
ob_cube_007 = bpy.data.objects.new('Cube.007', me_cube_010)

# ---- transforms, parenting, visibility, modifiers, constraints
ob_cube.location = (-1.656, 0.04725, -0.03703)
ob_cube.rotation_euler = (1.571, 1.571, 0.0)
ob_cube.scale = (3.034, 0.3765, 0.2099)
_m = ob_cube.modifiers.new('Subdivision', 'SUBSURF')
_m.levels = 2
ob_cube_001.location = (-1.656, -2.892, -0.03703)
ob_cube_001.rotation_euler = (1.571, 1.571, 0.0)
ob_cube_001.scale = (3.034, 0.3765, 0.2099)
_m = ob_cube_001.modifiers.new('Subdivision', 'SUBSURF')
_m.levels = 2
ob_cube_002.location = (-1.639, -1.425, -0.03703)
ob_cube_002.rotation_euler = (0.005304, 1.571, 0.0)
ob_cube_002.scale = (-0.1549, 1.491, 0.4253)
_m = ob_cube_002.modifiers.new('Subdivision', 'SUBSURF')
_m.levels = 2
ob_cube_003.location = (-1.639, -1.425, 1.048)
ob_cube_003.rotation_euler = (0.005304, 1.571, 0.0)
ob_cube_003.scale = (-0.1549, 1.491, 0.4253)
_m = ob_cube_003.modifiers.new('Subdivision', 'SUBSURF')
_m.levels = 2
ob_cube_004.location = (-1.639, -1.425, -1.116)
ob_cube_004.rotation_euler = (0.005304, 1.571, 0.0)
ob_cube_004.scale = (-0.1549, 1.491, 0.4253)
_m = ob_cube_004.modifiers.new('Subdivision', 'SUBSURF')
_m.levels = 2
ob_cube_005.location = (-1.639, -1.425, -2.055)
ob_cube_005.rotation_euler = (0.005304, 1.571, 0.0)
ob_cube_005.scale = (-0.1549, 1.491, 0.4253)
_m = ob_cube_005.modifiers.new('Subdivision', 'SUBSURF')
_m.levels = 2
ob_cube_006.location = (-1.639, -1.425, 2.028)
ob_cube_006.rotation_euler = (0.005304, 1.571, 0.0)
ob_cube_006.scale = (-0.1549, 1.491, 0.4253)
_m = ob_cube_006.modifiers.new('Subdivision', 'SUBSURF')
_m.levels = 2
ob_cube_007.location = (-3.353, -1.439, 2.561)
ob_cube_007.rotation_euler = (0.005304, 1.571, 0.0)
ob_cube_007.scale = (-0.1464, 1.491, 1.637)
_m = ob_cube_007.modifiers.new('Subdivision', 'SUBSURF')
_m.levels = 6

# ---- collection membership
col_collection.objects.link(ob_cube)
col_collection.objects.link(ob_cube_001)
col_collection.objects.link(ob_cube_002)
col_collection.objects.link(ob_cube_003)
col_collection.objects.link(ob_cube_004)
col_collection.objects.link(ob_cube_005)
col_collection.objects.link(ob_cube_006)
col_collection.objects.link(ob_cube_007)

# ---- scene / render settings (as saved in the file)
scene.frame_start = 1; scene.frame_end = 250; scene.frame_set(45)
scene.render.engine = 'BLENDER_EEVEE_NEXT'
scene.cycles.sampling_pattern = 'TABULATED_SOBOL'
scene.eevee.ray_tracing_options.trace_max_roughness = 0.0
bpy.context.view_layer.update()

# ---- added for rendering (the .blend has no active camera and no usable light): camera, sun
cam_auto = bpy.data.cameras.new('AutoCamera')
cam_auto.lens = 50.0
cam_auto.sensor_width = 36.0
cam_auto.clip_end = 1000.0
ob_auto_camera = bpy.data.objects.new('AutoCamera', cam_auto)
scene.collection.objects.link(ob_auto_camera)
ob_auto_camera.location = (6.16379, -18.3125, 11.0835)
ob_auto_camera.rotation_euler = (1.09748, -7.21219e-08, 0.694738)
scene.camera = ob_auto_camera
light_auto_sun = bpy.data.lights.new('AutoSun', 'SUN')
light_auto_sun.energy = 3.0
light_auto_sun.angle = 0.0523599
ob_auto_sun = bpy.data.objects.new('AutoSun', light_auto_sun)
scene.collection.objects.link(ob_auto_sun)
ob_auto_sun.rotation_euler = (0.872665, 0.174533, 0.523599)
bpy.context.view_layer.update()
